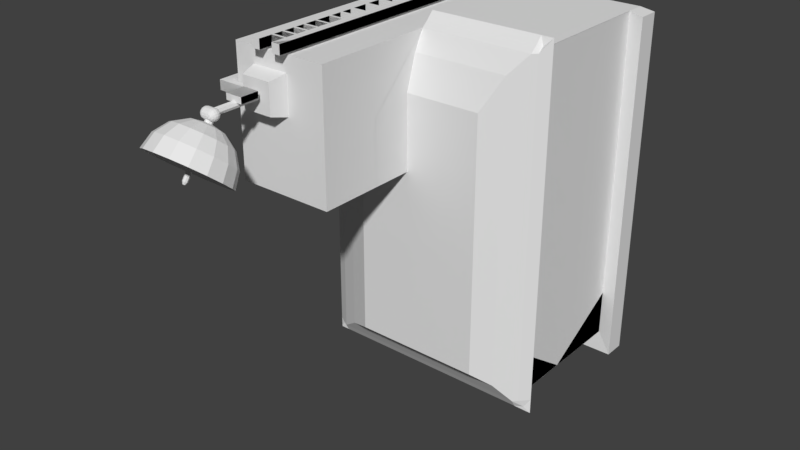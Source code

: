 # Source: researchcentre.blend  (saved by Blender 2.79.0; exported with 4.5.12 LTS)
import bpy
from mathutils import Matrix  # noqa: F401  (used for matrix-valued properties, if any)

bpy.ops.wm.read_factory_settings(use_empty=True)
scene = bpy.context.scene
scene.name = 'Scene'

# ---- collections
col_collection_1 = bpy.data.collections.new('Collection 1'); scene.collection.children.link(col_collection_1)

# ---- materials (node trees are filled in below, after node groups)
mat_material = bpy.data.materials.new('Material')
mat_material.alpha_threshold = 0.0
mat_material.use_transparent_shadow = False
mat_material.roughness = 0.5
mat_material.line_color = (0.0, 0.0, 0.0, 1.0)

# ---- material node trees

# ---- world
world_world = bpy.data.worlds.new('World'); scene.world = world_world
world_world.color = (0.05088, 0.05088, 0.05088)
world_world.use_sun_shadow = False
world_world.sun_shadow_jitter_overblur = 0.0
world_world.cycles.sampling_method = 'MANUAL'

# ---- meshes
me_cube_010 = bpy.data.meshes.new('Cube.010')
me_cube_010.from_pydata([(-12.26, 42.1, -0.6044), (-12.26, 42.1, 1.817), (-12.26, 44.1, -0.6044), (-12.26, 44.1, 1.817), (-10.26, 42.1, -0.6044), (-10.26, 42.1, 1.817), (-10.26, 44.1, -0.6044), (-10.26, 44.1, 1.817), (-12.26, 42.1, 15.46), (-12.26, 44.1, 15.46), (-10.26, 42.1, 15.46), (-10.26, 44.1, 15.46), (-12.26, 42.1, -0.2171), (-12.26, 44.1, -0.2171), (-10.26, 44.1, -0.2171), (-10.26, 42.1, -0.2171), (-12.26, 42.1, 0.01757), (-12.26, 44.1, 0.01757), (-10.26, 44.1, 0.01757), (-10.26, 42.1, 0.01757), (-12.26, 42.1, 0.7066), (-12.26, 44.1, 0.7066), (-10.26, 44.1, 0.7066), (-10.26, 42.1, 0.7066), (-12.26, 42.1, 0.9419), (-12.26, 44.1, 0.9419), (-10.26, 44.1, 0.9419), (-10.26, 42.1, 0.9419), (-12.26, 42.1, 1.558), (-12.26, 44.1, 1.558), (-10.26, 44.1, 1.558), (-10.26, 42.1, 1.558), (-10.26, 44.1, 2.866), (-10.26, 42.1, 2.866), (-12.26, 42.1, 2.866), (-12.26, 44.1, 2.866), (-10.26, 44.1, 3.044), (-12.26, 42.1, 3.044), (-10.26, 42.1, 3.044), (-12.26, 44.1, 3.044), (-10.26, 44.1, 4.832), (-12.26, 42.1, 4.832), (-10.26, 42.1, 4.832), (-12.26, 44.1, 4.832), (-10.26, 44.1, 5.056), (-12.26, 42.1, 5.056), (-10.26, 42.1, 5.056), (-12.26, 44.1, 5.056), (-10.26, 42.1, 3.841), (-12.26, 44.1, 3.841), (-10.26, 44.1, 3.841), (-12.26, 42.1, 3.841), (-10.26, 44.1, 4.091), (-12.26, 42.1, 4.091), (-10.26, 42.1, 4.091), (-12.26, 44.1, 4.091), (-10.26, 44.1, 5.946), (-12.26, 42.1, 5.946), (-10.26, 42.1, 5.946), (-12.26, 44.1, 5.946), (-10.26, 44.1, 6.108), (-12.26, 42.1, 6.108), (-10.26, 42.1, 6.108), (-12.26, 44.1, 6.108), (-10.26, 44.1, 6.671), (-12.26, 42.1, 6.671), (-10.26, 42.1, 6.671), (-12.26, 44.1, 6.671), (-10.26, 44.1, 6.858), (-12.26, 42.1, 6.858), (-10.26, 42.1, 6.858), (-12.26, 44.1, 6.858), (-10.26, 44.1, 7.646), (-12.26, 42.1, 7.646), (-10.26, 42.1, 7.646), (-12.26, 44.1, 7.646), (-10.26, 44.1, 7.821), (-12.26, 42.1, 7.821), (-10.26, 42.1, 7.821), (-12.26, 44.1, 7.821), (-10.26, 44.1, 8.539), (-12.26, 42.1, 8.539), (-10.26, 42.1, 8.539), (-12.26, 44.1, 8.539), (-10.26, 44.1, 8.749), (-12.26, 42.1, 8.749), (-10.26, 42.1, 8.749), (-12.26, 44.1, 8.749), (-10.26, 44.1, 9.55), (-12.26, 42.1, 9.55), (-10.26, 42.1, 9.55), (-12.26, 44.1, 9.55), (-10.26, 44.1, 9.767), (-12.26, 42.1, 9.767), (-10.26, 42.1, 9.767), (-12.26, 44.1, 9.767), (-10.26, 44.1, 10.31), (-12.26, 42.1, 10.31), (-10.26, 42.1, 10.31), (-12.26, 44.1, 10.31), (-10.26, 44.1, 10.44), (-12.26, 42.1, 10.44), (-10.26, 42.1, 10.44), (-12.26, 44.1, 10.44), (-10.26, 44.1, 11.03), (-12.26, 42.1, 11.03), (-10.26, 42.1, 11.03), (-12.26, 44.1, 11.03), (-10.26, 44.1, 11.17), (-12.26, 42.1, 11.17), (-10.26, 42.1, 11.17), (-12.26, 44.1, 11.17), (-10.26, 44.1, 11.94), (-12.26, 42.1, 11.94), (-10.26, 42.1, 11.94), (-12.26, 44.1, 11.94), (-10.26, 44.1, 12.06), (-12.26, 42.1, 12.06), (-10.26, 42.1, 12.06), (-12.26, 44.1, 12.06), (-10.26, 44.1, 12.67), (-12.26, 42.1, 12.67), (-10.26, 42.1, 12.67), (-12.26, 44.1, 12.67), (-10.26, 44.1, 12.8), (-12.26, 42.1, 12.8), (-10.26, 42.1, 12.8), (-12.26, 44.1, 12.8), (-10.26, 44.1, 13.27), (-12.26, 42.1, 13.27), (-10.26, 42.1, 13.27), (-12.26, 44.1, 13.27), (-10.26, 44.1, 13.4), (-12.26, 42.1, 13.4), (-10.26, 42.1, 13.4), (-12.26, 44.1, 13.4), (-10.26, 44.1, 13.96), (-12.26, 42.1, 13.96), (-10.26, 42.1, 13.96), (-12.26, 44.1, 13.96), (-10.26, 44.1, 14.1), (-12.26, 42.1, 14.1), (-10.26, 42.1, 14.1), (-12.26, 44.1, 14.1), (-10.26, 44.1, 14.59), (-12.26, 42.1, 14.59), (-10.26, 42.1, 14.59), (-12.26, 44.1, 14.59), (-10.26, 44.1, 14.72), (-12.26, 42.1, 14.72), (-10.26, 42.1, 14.72), (-12.26, 44.1, 14.72), (-17.66, 42.1, -0.6044), (-17.66, 42.1, 1.817), (-17.66, 44.1, -0.6044), (-17.66, 44.1, 1.817), (-15.66, 42.1, -0.6044), (-15.66, 42.1, 1.817), (-15.66, 44.1, -0.6044), (-15.66, 44.1, 1.817), (-17.66, 42.1, 15.46), (-17.66, 44.1, 15.46), (-15.66, 42.1, 15.46), (-15.66, 44.1, 15.46), (-17.66, 42.1, -0.2171), (-17.66, 44.1, -0.2171), (-15.66, 44.1, -0.2171), (-15.66, 42.1, -0.2171), (-17.66, 42.1, 0.01757), (-17.66, 44.1, 0.01757), (-15.66, 44.1, 0.01757), (-15.66, 42.1, 0.01757), (-17.66, 42.1, 0.7066), (-17.66, 44.1, 0.7066), (-15.66, 44.1, 0.7066), (-15.66, 42.1, 0.7066), (-17.66, 42.1, 0.9419), (-17.66, 44.1, 0.9419), (-15.66, 44.1, 0.9419), (-15.66, 42.1, 0.9419), (-17.66, 42.1, 1.558), (-17.66, 44.1, 1.558), (-15.66, 44.1, 1.558), (-15.66, 42.1, 1.558), (-15.66, 44.1, 2.866), (-15.66, 42.1, 2.866), (-17.66, 42.1, 2.866), (-17.66, 44.1, 2.866), (-15.66, 44.1, 3.044), (-17.66, 42.1, 3.044), (-15.66, 42.1, 3.044), (-17.66, 44.1, 3.044), (-15.66, 44.1, 4.832), (-17.66, 42.1, 4.832), (-15.66, 42.1, 4.832), (-17.66, 44.1, 4.832), (-15.66, 44.1, 5.056), (-17.66, 42.1, 5.056), (-15.66, 42.1, 5.056), (-17.66, 44.1, 5.056), (-15.66, 42.1, 3.841), (-17.66, 44.1, 3.841), (-15.66, 44.1, 3.841), (-17.66, 42.1, 3.841), (-15.66, 44.1, 4.091), (-17.66, 42.1, 4.091), (-15.66, 42.1, 4.091), (-17.66, 44.1, 4.091), (-15.66, 44.1, 5.946), (-17.66, 42.1, 5.946), (-15.66, 42.1, 5.946), (-17.66, 44.1, 5.946), (-15.66, 44.1, 6.108), (-17.66, 42.1, 6.108), (-15.66, 42.1, 6.108), (-17.66, 44.1, 6.108), (-15.66, 44.1, 6.671), (-17.66, 42.1, 6.671), (-15.66, 42.1, 6.671), (-17.66, 44.1, 6.671), (-15.66, 44.1, 6.858), (-17.66, 42.1, 6.858), (-15.66, 42.1, 6.858), (-17.66, 44.1, 6.858), (-15.66, 44.1, 7.646), (-17.66, 42.1, 7.646), (-15.66, 42.1, 7.646), (-17.66, 44.1, 7.646), (-15.66, 44.1, 7.821), (-17.66, 42.1, 7.821), (-15.66, 42.1, 7.821), (-17.66, 44.1, 7.821), (-15.66, 44.1, 8.539), (-17.66, 42.1, 8.539), (-15.66, 42.1, 8.539), (-17.66, 44.1, 8.539), (-15.66, 44.1, 8.749), (-17.66, 42.1, 8.749), (-15.66, 42.1, 8.749), (-17.66, 44.1, 8.749), (-15.66, 44.1, 9.55), (-17.66, 42.1, 9.55), (-15.66, 42.1, 9.55), (-17.66, 44.1, 9.55), (-15.66, 44.1, 9.767), (-17.66, 42.1, 9.767), (-15.66, 42.1, 9.767), (-17.66, 44.1, 9.767), (-15.66, 44.1, 10.31), (-17.66, 42.1, 10.31), (-15.66, 42.1, 10.31), (-17.66, 44.1, 10.31), (-15.66, 44.1, 10.44), (-17.66, 42.1, 10.44), (-15.66, 42.1, 10.44), (-17.66, 44.1, 10.44), (-15.66, 44.1, 11.03), (-17.66, 42.1, 11.03), (-15.66, 42.1, 11.03), (-17.66, 44.1, 11.03), (-15.66, 44.1, 11.17), (-17.66, 42.1, 11.17), (-15.66, 42.1, 11.17), (-17.66, 44.1, 11.17), (-15.66, 44.1, 11.94), (-17.66, 42.1, 11.94), (-15.66, 42.1, 11.94), (-17.66, 44.1, 11.94), (-15.66, 44.1, 12.06), (-17.66, 42.1, 12.06), (-15.66, 42.1, 12.06), (-17.66, 44.1, 12.06), (-15.66, 44.1, 12.67), (-17.66, 42.1, 12.67), (-15.66, 42.1, 12.67), (-17.66, 44.1, 12.67), (-15.66, 44.1, 12.8), (-17.66, 42.1, 12.8), (-15.66, 42.1, 12.8), (-17.66, 44.1, 12.8), (-15.66, 44.1, 13.27), (-17.66, 42.1, 13.27), (-15.66, 42.1, 13.27), (-17.66, 44.1, 13.27), (-15.66, 44.1, 13.4), (-17.66, 42.1, 13.4), (-15.66, 42.1, 13.4), (-17.66, 44.1, 13.4), (-15.66, 44.1, 13.96), (-17.66, 42.1, 13.96), (-15.66, 42.1, 13.96), (-17.66, 44.1, 13.96), (-15.66, 44.1, 14.1), (-17.66, 42.1, 14.1), (-15.66, 42.1, 14.1), (-17.66, 44.1, 14.1), (-15.66, 44.1, 14.59), (-17.66, 42.1, 14.59), (-15.66, 42.1, 14.59), (-17.66, 44.1, 14.59), (-15.66, 44.1, 14.72), (-17.66, 42.1, 14.72), (-15.66, 42.1, 14.72), (-17.66, 44.1, 14.72), (-27.49, 5.0, 2.909), (-27.49, 5.0, 3.339), (-27.49, 6.765, 2.909), (-27.49, 6.765, 3.339), (-25.54, 5.0, 2.909), (-25.54, 5.0, 3.339), (-25.54, 6.765, 2.909), (-25.54, 6.765, 3.339), (-27.49, 32.35, 2.909), (-27.49, 32.35, 3.339), (-25.54, 32.35, 2.909), (-25.54, 32.35, 3.339), (-27.49, 34.38, 2.909), (-27.49, 34.38, 3.339), (-25.54, 34.38, 2.909), (-25.54, 34.38, 3.339), (-27.49, 32.35, 14.76), (-25.54, 32.35, 14.76), (-27.49, 34.38, 14.76), (-25.54, 34.38, 14.76), (-27.49, 32.35, 15.19), (-25.54, 32.35, 15.19), (-27.49, 34.38, 15.19), (-25.54, 34.38, 15.19), (-27.49, 32.35, 15.5), (-25.54, 32.35, 15.5), (-27.49, 34.38, 15.5), (-25.54, 34.38, 15.5), (-19.77, 32.35, 15.19), (-19.77, 34.38, 15.19), (-19.77, 32.35, 15.5), (-19.77, 34.38, 15.5), (-20.47, 29.91, 14.84), (-19.51, 30.78, 15.73), (-20.47, 38.12, 14.84), (-19.51, 37.25, 15.73), (-11.39, 29.91, 14.84), (-12.36, 30.78, 15.73), (-11.39, 38.12, 14.84), (-12.36, 37.25, 15.73), (-17.95, 34.37, 16.03), (-17.95, 34.37, 17.02), (-17.95, 35.68, 16.03), (-17.95, 35.68, 17.02), (-13.9, 34.37, 16.03), (-13.9, 34.37, 17.02), (-13.9, 35.68, 16.03), (-13.9, 35.68, 17.02), (-15.93, 34.7, 15.64), (-15.93, 34.7, 17.64), (-15.33, 34.47, 15.64), (-15.33, 34.47, 17.64), (-15.08, 33.92, 15.64), (-15.08, 33.92, 17.64), (-15.33, 33.38, 15.64), (-15.33, 33.38, 17.64), (-15.93, 33.15, 15.64), (-15.93, 33.15, 17.64), (-16.54, 33.38, 15.64), (-16.54, 33.38, 17.64), (-16.79, 33.92, 15.64), (-16.79, 33.92, 17.64), (-16.54, 34.47, 15.64), (-16.54, 34.47, 17.64), (-15.93, 34.7, 18.2), (-15.33, 34.47, 18.2), (-15.08, 33.92, 18.2), (-15.33, 33.38, 18.2), (-15.93, 33.15, 18.2), (-16.54, 33.38, 18.2), (-16.79, 33.92, 18.2), (-16.54, 34.47, 18.2), (-16.72, 34.35, 18.61), (-16.72, 34.75, 18.54), (-16.72, 35.01, 18.44), (-16.72, 35.11, 18.33), (-16.72, 35.01, 18.22), (-16.72, 34.75, 18.12), (-16.72, 34.35, 18.06), (-16.72, 33.88, 18.03), (-16.72, 33.88, 18.63), (-16.72, 33.42, 18.61), (-16.72, 33.02, 18.54), (-16.72, 32.76, 18.44), (-16.72, 32.66, 18.33), (-16.72, 32.76, 18.22), (-16.72, 33.02, 18.12), (-16.72, 33.42, 18.06), (-16.92, 33.45, 18.61), (-17.09, 33.09, 18.54), (-17.2, 32.84, 18.44), (-17.24, 32.76, 18.33), (-17.2, 32.84, 18.22), (-17.09, 33.09, 18.12), (-16.92, 33.45, 18.06), (-17.09, 33.55, 18.61), (-17.4, 33.27, 18.54), (-17.61, 33.09, 18.44), (-17.68, 33.02, 18.33), (-17.61, 33.09, 18.22), (-17.4, 33.27, 18.12), (-17.09, 33.55, 18.06), (-17.2, 33.71, 18.61), (-17.61, 33.55, 18.54), (-17.88, 33.45, 18.44), (-17.97, 33.42, 18.33), (-17.88, 33.45, 18.22), (-17.61, 33.55, 18.12), (-17.2, 33.71, 18.06), (-17.24, 33.88, 18.61), (-17.68, 33.88, 18.54), (-17.97, 33.88, 18.44), (-18.07, 33.88, 18.33), (-17.97, 33.88, 18.22), (-17.68, 33.88, 18.12), (-17.24, 33.88, 18.06), (-17.2, 34.06, 18.61), (-17.61, 34.22, 18.54), (-17.88, 34.32, 18.44), (-17.97, 34.35, 18.33), (-17.88, 34.32, 18.22), (-17.61, 34.22, 18.12), (-17.2, 34.06, 18.06), (-17.09, 34.22, 18.61), (-17.4, 34.5, 18.54), (-17.61, 34.68, 18.44), (-17.68, 34.75, 18.33), (-17.61, 34.68, 18.22), (-17.4, 34.5, 18.12), (-17.09, 34.22, 18.06), (-16.92, 34.32, 18.61), (-17.09, 34.68, 18.54), (-17.2, 34.93, 18.44), (-17.24, 35.01, 18.33), (-17.2, 34.93, 18.22), (-17.09, 34.68, 18.12), (-16.92, 34.32, 18.06), (-15.11, 33.42, 18.61), (-15.11, 33.02, 18.54), (-15.11, 32.76, 18.44), (-15.11, 32.66, 18.33), (-15.11, 32.76, 18.22), (-15.11, 33.02, 18.12), (-15.11, 33.42, 18.06), (-15.11, 33.88, 18.03), (-15.11, 33.88, 18.63), (-15.11, 34.35, 18.61), (-15.11, 34.75, 18.54), (-15.11, 35.01, 18.44), (-15.11, 35.11, 18.33), (-15.11, 35.01, 18.22), (-15.11, 34.75, 18.12), (-15.11, 34.35, 18.06), (-14.91, 34.32, 18.61), (-14.74, 34.68, 18.54), (-14.63, 34.93, 18.44), (-14.59, 35.01, 18.33), (-14.63, 34.93, 18.22), (-14.74, 34.68, 18.12), (-14.91, 34.32, 18.06), (-14.74, 34.22, 18.61), (-14.43, 34.5, 18.54), (-14.22, 34.68, 18.44), (-14.15, 34.75, 18.33), (-14.22, 34.68, 18.22), (-14.43, 34.5, 18.12), (-14.74, 34.22, 18.06), (-14.63, 34.06, 18.61), (-14.22, 34.22, 18.54), (-13.95, 34.32, 18.44), (-13.86, 34.35, 18.33), (-13.95, 34.32, 18.22), (-14.22, 34.22, 18.12), (-14.63, 34.06, 18.06), (-14.59, 33.88, 18.61), (-14.15, 33.88, 18.54), (-13.86, 33.88, 18.44), (-13.75, 33.88, 18.33), (-13.86, 33.88, 18.22), (-14.15, 33.88, 18.12), (-14.59, 33.88, 18.06), (-14.63, 33.71, 18.61), (-14.22, 33.55, 18.54), (-13.95, 33.45, 18.44), (-13.86, 33.42, 18.33), (-13.95, 33.45, 18.22), (-14.22, 33.55, 18.12), (-14.63, 33.71, 18.06), (-14.74, 33.55, 18.61), (-14.43, 33.27, 18.54), (-14.22, 33.09, 18.44), (-14.15, 33.02, 18.33), (-14.22, 33.09, 18.22), (-14.43, 33.27, 18.12), (-14.74, 33.55, 18.06), (-14.91, 33.45, 18.61), (-14.74, 33.09, 18.54), (-14.63, 32.84, 18.44), (-14.59, 32.76, 18.33), (-14.63, 32.84, 18.22), (-14.74, 33.09, 18.12), (-14.91, 33.45, 18.06), (-15.93, 31.03, 21.39), (-15.93, 33.2, 20.75), (-15.93, 34.21, 19.97), (-15.93, 33.91, 19.15), (-15.93, 32.35, 18.42), (-12.27, 30.62, 21.26), (-12.55, 32.82, 20.64), (-13.34, 33.92, 19.88), (-14.53, 33.75, 19.1), (-9.166, 29.45, 20.9), (-9.681, 31.73, 20.31), (-11.15, 33.09, 19.63), (-13.34, 33.3, 18.97), (-7.092, 27.69, 20.37), (-7.765, 30.11, 19.82), (-9.681, 31.84, 19.25), (-12.55, 32.63, 18.76), (-6.364, 25.61, 19.74), (-7.092, 28.19, 19.24), (-9.166, 30.38, 18.81), (-12.27, 31.84, 18.52), (-7.092, 23.54, 19.12), (-7.765, 26.27, 18.66), (-9.681, 28.91, 18.37), (-12.55, 31.04, 18.28), (-9.166, 21.78, 18.58), (-9.681, 24.65, 18.17), (-11.15, 27.67, 17.99), (-13.34, 30.37, 18.08), (-12.27, 20.6, 18.23), (-12.55, 23.56, 17.84), (-13.34, 26.83, 17.74), (-14.53, 29.92, 17.94), (-15.93, 20.19, 18.1), (-15.93, 23.18, 17.72), (-15.93, 26.54, 17.65), (-15.93, 29.76, 17.9), (-19.59, 20.6, 18.23), (-19.31, 23.56, 17.84), (-18.52, 26.83, 17.74), (-17.33, 29.92, 17.94), (-22.7, 21.78, 18.58), (-22.18, 24.65, 18.17), (-20.71, 27.67, 17.99), (-18.52, 30.37, 18.08), (-24.77, 23.54, 19.12), (-24.1, 26.27, 18.66), (-22.18, 28.91, 18.37), (-19.31, 31.04, 18.28), (-25.5, 25.61, 19.74), (-24.77, 28.19, 19.24), (-22.7, 30.38, 18.81), (-19.59, 31.84, 18.52), (-24.77, 27.69, 20.37), (-24.1, 30.11, 19.82), (-22.18, 31.84, 19.25), (-19.31, 32.63, 18.76), (-22.7, 29.45, 20.9), (-22.18, 31.73, 20.31), (-20.71, 33.09, 19.63), (-18.52, 33.3, 18.97), (-19.59, 30.62, 21.26), (-19.31, 32.82, 20.64), (-18.52, 33.92, 19.88), (-17.33, 33.75, 19.1), (-15.93, 32.69, 18.64), (-15.93, 25.85, 19.75), (-15.33, 32.56, 18.6), (-15.49, 25.75, 19.71), (-15.08, 32.25, 18.49), (-15.31, 25.53, 19.64), (-15.33, 31.94, 18.38), (-15.49, 25.3, 19.56), (-15.93, 31.81, 18.33), (-15.93, 25.2, 19.52), (-16.54, 31.94, 18.38), (-16.37, 25.3, 19.56), (-16.79, 32.25, 18.49), (-16.55, 25.53, 19.64), (-16.54, 32.56, 18.6), (-16.37, 25.75, 19.71), (-15.93, 23.95, 20.06), (-15.51, 23.86, 20.03), (-15.34, 23.64, 19.96), (-15.51, 23.43, 19.88), (-15.93, 23.34, 19.85), (-16.35, 23.43, 19.88), (-16.52, 23.64, 19.96), (-16.35, 23.86, 20.03), (-15.93, 23.4, 20.08), (-15.71, 23.35, 20.06), (-15.63, 23.24, 20.03), (-15.71, 23.13, 19.99), (-15.93, 23.08, 19.97), (-16.15, 23.13, 19.99), (-16.24, 23.24, 20.03), (-16.15, 23.35, 20.06), (-15.64, 34.12, 18.48), (-15.03, 33.99, 18.43), (-14.78, 33.67, 18.32), (-15.03, 33.36, 18.21), (-15.64, 33.23, 18.17), (-16.24, 33.36, 18.21), (-16.49, 33.67, 18.32), (-16.24, 33.99, 18.43), (-28.6, -2.765, 1.678), (-28.6, -2.765, 3.678), (-28.6, 5.443, 1.678), (-28.6, 5.443, 3.678), (-25.2, -2.765, 1.678), (-25.2, -2.765, 3.678), (-25.2, 5.443, 1.678), (-25.2, 5.443, 3.678), (-28.6, 1.339, 1.678), (-28.6, 1.339, 3.678), (-25.2, 1.339, 1.678), (-25.2, 1.339, 3.678), (-28.6, -2.324, 1.786), (-28.6, -2.324, 3.571), (-28.6, 5.002, 1.786), (-28.6, 5.002, 3.571), (-28.6, 1.339, 1.786), (-28.6, 1.339, 3.571), (-28.11, -2.324, 1.786), (-28.11, -2.324, 3.571), (-28.11, 5.002, 1.786), (-28.11, 5.002, 3.571), (-28.11, 1.339, 1.786), (-28.11, 1.339, 3.571), (7.114, -12.92, -0.9147), (7.114, -21.13, -0.9147), (-1.968, -21.13, -0.9147), (-1.968, -12.92, -0.9147), (-28.77, -12.22, 0.1547), (-1.968, -12.92, 8.845), (-28.77, -21.56, 0.1547), (-28.77, -16.89, -0.984), (7.114, -17.02, -0.9147), (-1.968, -17.02, -0.9147), (-28.77, -12.22, -0.984), (-25.23, 41.58, 14.87), (2.573, -12.92, -0.9147), (2.573, -21.13, -0.9147), (-1.968, 41.58, 14.87), (-25.23, 14.07, 14.87), (-1.968, 14.07, 14.87), (2.573, -17.02, -0.9147), (7.114, -31.1, 4.258), (2.573, -21.13, 9.4), (2.573, -12.92, 9.4), (-1.968, -31.1, -0.9147), (24.39, -12.92, -0.9147), (7.114, 41.58, -0.9147), (7.114, -31.1, -0.9147), (-1.968, -17.02, 9.4), (-25.23, -21.13, -0.9147), (-25.23, -12.92, -0.9147), (-25.23, -21.13, 4.258), (-25.23, -12.92, 4.258), (-25.23, -17.02, -0.9147), (-25.23, -17.02, 4.258), (-25.23, -21.13, 0.08531), (-25.23, -12.92, 0.08531), (-25.23, -17.02, 0.08531), (24.39, -21.13, -0.9147), (24.39, -12.92, 4.258), (24.39, -21.13, 4.258), (24.39, -17.02, -0.9147), (24.39, -17.02, 4.258), (24.39, -12.92, 0.08531), (24.39, -21.13, 0.08531), (24.39, -17.02, 0.08531), (-1.968, 41.58, -0.9147), (7.114, 41.58, 4.258), (-1.968, 41.58, 4.258), (2.573, 41.58, -0.9147), (2.573, 41.58, 4.258), (7.114, 41.58, 0.08532), (-1.968, 41.58, 0.08532), (24.39, 41.58, -0.9147), (2.573, 41.58, 0.08532), (-25.23, 41.58, -0.9147), (-25.23, 41.58, 4.258), (-25.23, 41.58, 0.08531), (24.39, 41.58, 4.258), (24.39, 41.58, 0.08532), (-1.968, -31.1, 4.258), (2.573, -31.1, -0.9147), (2.573, -31.1, 4.258), (7.114, -31.1, 0.08531), (-1.968, -31.1, 0.08531), (2.573, -31.1, 0.08531), (-25.23, -31.1, -0.9147), (-25.23, -31.1, 4.258), (-25.23, -31.1, 0.08531), (24.39, -31.1, -0.9147), (24.39, -31.1, 4.258), (24.39, -31.1, 0.08531), (-1.968, 14.07, 8.324), (-1.968, -21.13, 9.4), (7.114, -21.13, 9.4), (7.114, -12.92, 9.4), (-1.968, 14.07, 9.4), (7.114, -17.02, 9.4), (7.114, -31.1, 8.324), (-25.23, -21.13, 8.324), (-25.23, 14.07, 8.324), (-25.23, -17.02, 8.324), (24.39, -12.92, 8.324), (24.39, -21.13, 8.324), (24.39, -17.02, 8.324), (7.114, 41.58, 8.324), (-1.968, 41.58, 8.324), (2.523, 41.58, 8.324), (-25.23, 41.58, 8.324), (24.39, 41.58, 8.324), (-1.968, -31.1, 8.324), (2.573, -31.1, 8.324), (-25.23, -31.1, 8.324), (24.39, -31.1, 8.324), (-28.77, -21.56, -0.984), (8.063, -35.79, -0.984), (27.74, -12.22, -0.984), (-2.279, -35.79, -0.984), (6.27, -27.74, 8.845), (-20.29, -21.13, 8.845), (-20.29, 14.07, 8.845), (-20.29, -17.02, 8.845), (20.46, -12.92, 8.845), (20.46, -21.13, 8.845), (20.46, -17.02, 8.845), (7.114, 37.44, 8.845), (-1.968, 37.44, 8.845), (2.573, 37.44, 8.845), (20.46, 37.44, 8.845), (-1.187, -27.74, 8.845), (2.542, -27.74, 8.845), (-20.29, -27.74, 8.845), (20.46, -27.74, 8.845), (2.573, -17.02, 9.4), (6.27, -25.67, 9.4), (-14.62, -21.13, 9.4), (-14.62, 14.07, 9.4), (-14.62, -17.02, 9.4), (15.94, -12.92, 9.4), (15.94, -21.13, 9.4), (15.94, -17.02, 9.4), (7.114, 30.14, 9.4), (-1.968, 30.14, 9.4), (2.573, 30.14, 9.4), (15.94, 30.14, 9.4), (-1.187, -25.67, 9.4), (2.542, -25.67, 9.4), (-14.62, -25.67, 9.4), (15.94, -25.67, 9.4), (-28.77, -16.89, 0.1547), (27.74, -21.56, -0.984), (27.74, -16.89, -0.984), (27.74, -12.22, 0.1547), (27.74, -21.56, 0.1547), (27.74, -16.89, 0.1547), (27.74, 40.98, -0.984), (-28.77, 40.98, -0.984), (-28.77, 40.98, 0.1547), (27.74, 40.98, 0.1547), (2.892, -35.79, -0.984), (8.063, -35.79, 0.1547), (-2.279, -35.79, 0.1547), (2.892, -35.79, 0.1547), (-28.77, -35.79, -0.984), (-28.77, -35.79, 0.1547), (27.74, -35.79, -0.984), (27.74, -35.79, 0.1547), (24.39, -31.1, 7.639), (7.114, -31.1, 7.639), (-25.23, -31.1, 7.639), (-1.968, -31.1, 7.639), (2.573, -31.1, 7.639), (24.39, 41.58, 7.639), (7.114, 41.58, 7.639), (24.39, -12.92, 7.639), (2.531, 41.58, 7.639), (-1.968, 41.58, 7.639), (-25.23, -17.02, 7.639), (-25.23, -21.13, 7.639), (-25.23, 41.58, 7.639), (-25.23, 14.29, 7.639), (24.39, -21.13, 7.639), (24.39, -17.02, 7.639), (-28.41, -21.13, 7.908), (-28.41, 14.07, 7.908), (-28.41, -17.02, 7.908), (-28.41, -31.1, 7.908), (-29.49, -31.1, 7.639), (-29.49, -17.02, 7.639), (-29.49, -21.13, 7.639), (-29.49, 14.29, 7.639), (7.114, -32.76, 8.079), (-1.968, -32.76, 8.079), (2.573, -32.76, 8.079), (-25.23, -32.76, 8.079), (24.39, -32.76, 8.079), (24.39, -34.35, 7.639), (7.114, -34.35, 7.639), (-25.23, -34.35, 7.639), (-1.968, -34.35, 7.639), (2.573, -34.35, 7.639), (-28.41, -32.76, 7.663), (-29.49, -34.35, 7.639), (25.43, -12.92, 8.099), (25.43, -21.13, 8.099), (25.43, -17.02, 8.099), (25.43, 41.58, 8.099), (25.43, -31.1, 8.099), (27.31, -31.1, 7.639), (27.31, 41.58, 7.639), (27.31, -12.92, 7.639), (27.31, -21.13, 7.639), (27.31, -17.02, 7.639), (26.12, -32.76, 7.853), (27.31, -34.35, 7.639), (7.114, 42.58, 8.029), (-1.968, 42.58, 8.029), (2.523, 42.58, 8.029), (24.39, 42.58, 8.029), (24.39, 44.25, 7.639), (7.114, 44.25, 7.639), (2.531, 44.25, 7.639), (-1.968, 44.25, 7.639), (25.43, 42.58, 7.804), (27.31, 44.25, 7.639), (7.114, -29.49, 4.258), (-1.968, -29.49, 4.258), (2.573, -29.49, 4.258), (7.114, -29.49, 0.08531), (-1.968, -29.49, 0.08531), (2.573, -29.49, 0.08531), (-12.25, 42.11, -0.5986), (-12.25, 42.11, 1.814), (-12.25, 44.1, -0.5986), (-12.25, 44.09, 1.814), (-10.26, 42.11, -0.5986), (-10.26, 42.11, 1.817), (-10.26, 44.1, -0.5986), (-10.26, 44.1, 1.817), (-12.25, 42.11, 15.45), (-12.25, 44.1, 15.45), (-10.26, 42.11, 15.45), (-10.26, 44.1, 15.45), (-12.25, 42.11, -0.2141), (-12.25, 44.09, -0.2141), (-10.26, 44.1, -0.2171), (-10.26, 42.11, -0.2171), (-12.25, 42.11, 0.01456), (-12.25, 44.09, 0.01456), (-10.26, 44.1, 0.01757), (-10.26, 42.11, 0.01757), (-12.25, 42.11, 0.7096), (-12.25, 44.09, 0.7096), (-10.26, 44.1, 0.7066), (-10.26, 42.11, 0.7066), (-12.25, 42.11, 0.9389), (-12.25, 44.09, 0.9389), (-10.26, 44.1, 0.9419), (-10.26, 42.11, 0.9419), (-12.25, 42.11, 1.561), (-12.25, 44.09, 1.561), (-10.26, 44.1, 1.558), (-10.26, 42.11, 1.558), (-10.26, 44.1, 2.866), (-10.26, 42.11, 2.866), (-12.25, 42.11, 2.869), (-12.25, 44.09, 2.869), (-10.26, 44.1, 3.044), (-12.25, 42.11, 3.041), (-10.26, 42.11, 3.044), (-12.25, 44.09, 3.041), (-10.26, 44.1, 4.832), (-12.25, 42.11, 4.835), (-10.26, 42.11, 4.832), (-12.25, 44.09, 4.835), (-10.26, 44.1, 5.056), (-12.25, 42.11, 5.053), (-10.26, 42.11, 5.056), (-12.25, 44.09, 5.053), (-10.26, 42.11, 3.841), (-12.25, 44.09, 3.844), (-10.26, 44.1, 3.841), (-12.25, 42.11, 3.844), (-10.26, 44.1, 4.091), (-12.25, 42.11, 4.088), (-10.26, 42.11, 4.091), (-12.25, 44.09, 4.088), (-10.26, 44.1, 5.946), (-12.25, 42.11, 5.949), (-10.26, 42.11, 5.946), (-12.25, 44.09, 5.949), (-10.26, 44.1, 6.108), (-12.25, 42.11, 6.105), (-10.26, 42.11, 6.108), (-12.25, 44.09, 6.105), (-10.26, 44.1, 6.671), (-12.25, 42.11, 6.674), (-10.26, 42.11, 6.671), (-12.25, 44.09, 6.674), (-10.26, 44.1, 6.858), (-12.25, 42.11, 6.855), (-10.26, 42.11, 6.858), (-12.25, 44.09, 6.855), (-10.26, 44.1, 7.646), (-12.25, 42.11, 7.649), (-10.26, 42.11, 7.646), (-12.25, 44.09, 7.649), (-10.26, 44.1, 7.821), (-12.25, 42.11, 7.817), (-10.26, 42.11, 7.821), (-12.25, 44.09, 7.817), (-10.26, 44.1, 8.539), (-12.25, 42.11, 8.542), (-10.26, 42.11, 8.539), (-12.25, 44.09, 8.542), (-10.26, 44.1, 8.749), (-12.25, 42.11, 8.746), (-10.26, 42.11, 8.749), (-12.25, 44.09, 8.746), (-10.26, 44.1, 9.55), (-12.25, 42.11, 9.553), (-10.26, 42.11, 9.55), (-12.25, 44.09, 9.553), (-10.26, 44.1, 9.767), (-12.25, 42.11, 9.764), (-10.26, 42.11, 9.767), (-12.25, 44.09, 9.764), (-10.26, 44.1, 10.31), (-12.25, 42.11, 10.31), (-10.26, 42.11, 10.31), (-12.25, 44.09, 10.31), (-10.26, 44.1, 10.44), (-12.25, 42.11, 10.43), (-10.26, 42.11, 10.44), (-12.25, 44.09, 10.43), (-10.26, 44.1, 11.03), (-12.25, 42.11, 11.03), (-10.26, 42.11, 11.03), (-12.25, 44.09, 11.03), (-10.26, 44.1, 11.17), (-12.25, 42.11, 11.17), (-10.26, 42.11, 11.17), (-12.25, 44.09, 11.17), (-10.26, 44.1, 11.94), (-12.25, 42.11, 11.94), (-10.26, 42.11, 11.94), (-12.25, 44.09, 11.94), (-10.26, 44.1, 12.06), (-12.25, 42.11, 12.06), (-10.26, 42.11, 12.06), (-12.25, 44.09, 12.06), (-10.26, 44.1, 12.67), (-12.25, 42.11, 12.67), (-10.26, 42.11, 12.67), (-12.25, 44.09, 12.67), (-10.26, 44.1, 12.8), (-12.25, 42.11, 12.8), (-10.26, 42.11, 12.8), (-12.25, 44.09, 12.8), (-10.26, 44.1, 13.27), (-12.25, 42.11, 13.27), (-10.26, 42.11, 13.27), (-12.25, 44.09, 13.27), (-10.26, 44.1, 13.4), (-12.25, 42.11, 13.4), (-10.26, 42.11, 13.4), (-12.25, 44.09, 13.4), (-10.26, 44.1, 13.96), (-12.25, 42.11, 13.96), (-10.26, 42.11, 13.96), (-12.25, 44.09, 13.96), (-10.26, 44.1, 14.1), (-12.25, 42.11, 14.1), (-10.26, 42.11, 14.1), (-12.25, 44.09, 14.1), (-10.26, 44.1, 14.59), (-12.25, 42.11, 14.59), (-10.26, 42.11, 14.59), (-12.25, 44.09, 14.59), (-10.26, 44.1, 14.72), (-12.25, 42.11, 14.72), (-10.26, 42.11, 14.72), (-12.25, 44.09, 14.72), (-17.65, 42.11, -0.5986), (-17.65, 42.11, 1.817), (-17.65, 44.1, -0.5986), (-17.65, 44.1, 1.817), (-15.66, 42.11, -0.5986), (-15.66, 42.11, 1.814), (-15.66, 44.1, -0.5986), (-15.66, 44.09, 1.814), (-17.65, 42.11, 15.45), (-17.65, 44.1, 15.45), (-15.66, 42.11, 15.45), (-15.66, 44.1, 15.45), (-17.65, 42.11, -0.2171), (-17.65, 44.1, -0.2171), (-15.66, 44.09, -0.2141), (-15.66, 42.11, -0.2141), (-17.65, 42.11, 0.01757), (-17.65, 44.1, 0.01757), (-15.66, 44.09, 0.01456), (-15.66, 42.11, 0.01456), (-17.65, 42.11, 0.7066), (-17.65, 44.1, 0.7066), (-15.66, 44.09, 0.7096), (-15.66, 42.11, 0.7096), (-17.65, 42.11, 0.9419), (-17.65, 44.1, 0.9419), (-15.66, 44.09, 0.9389), (-15.66, 42.11, 0.9389), (-17.65, 42.11, 1.558), (-17.65, 44.1, 1.558), (-15.66, 44.09, 1.561), (-15.66, 42.11, 1.561), (-15.66, 44.09, 2.869), (-15.66, 42.11, 2.869), (-17.65, 42.11, 2.866), (-17.65, 44.1, 2.866), (-15.66, 44.09, 3.041), (-17.65, 42.11, 3.044), (-15.66, 42.11, 3.041), (-17.65, 44.1, 3.044), (-15.66, 44.09, 4.835), (-17.65, 42.11, 4.832), (-15.66, 42.11, 4.835), (-17.65, 44.1, 4.832), (-15.66, 44.09, 5.053), (-17.65, 42.11, 5.056), (-15.66, 42.11, 5.053), (-17.65, 44.1, 5.056), (-15.66, 42.11, 3.844), (-17.65, 44.1, 3.841), (-15.66, 44.09, 3.844), (-17.65, 42.11, 3.841), (-15.66, 44.09, 4.088), (-17.65, 42.11, 4.091), (-15.66, 42.11, 4.088), (-17.65, 44.1, 4.091), (-15.66, 44.09, 5.949), (-17.65, 42.11, 5.946), (-15.66, 42.11, 5.949), (-17.65, 44.1, 5.946), (-15.66, 44.09, 6.105), (-17.65, 42.11, 6.108), (-15.66, 42.11, 6.105), (-17.65, 44.1, 6.108), (-15.66, 44.09, 6.674), (-17.65, 42.11, 6.671), (-15.66, 42.11, 6.674), (-17.65, 44.1, 6.671), (-15.66, 44.09, 6.855), (-17.65, 42.11, 6.858), (-15.66, 42.11, 6.855), (-17.65, 44.1, 6.858), (-15.66, 44.09, 7.649), (-17.65, 42.11, 7.646), (-15.66, 42.11, 7.649), (-17.65, 44.1, 7.646), (-15.66, 44.09, 7.817), (-17.65, 42.11, 7.821), (-15.66, 42.11, 7.817), (-17.65, 44.1, 7.821), (-15.66, 44.09, 8.542), (-17.65, 42.11, 8.539), (-15.66, 42.11, 8.542), (-17.65, 44.1, 8.539), (-15.66, 44.09, 8.746), (-17.65, 42.11, 8.749), (-15.66, 42.11, 8.746), (-17.65, 44.1, 8.749), (-15.66, 44.09, 9.553), (-17.65, 42.11, 9.55), (-15.66, 42.11, 9.553), (-17.65, 44.1, 9.55), (-15.66, 44.09, 9.764), (-17.65, 42.11, 9.767), (-15.66, 42.11, 9.764), (-17.65, 44.1, 9.767), (-15.66, 44.09, 10.31), (-17.65, 42.11, 10.31), (-15.66, 42.11, 10.31), (-17.65, 44.1, 10.31), (-15.66, 44.09, 10.43), (-17.65, 42.11, 10.44), (-15.66, 42.11, 10.43), (-17.65, 44.1, 10.44), (-15.66, 44.09, 11.03), (-17.65, 42.11, 11.03), (-15.66, 42.11, 11.03), (-17.65, 44.1, 11.03), (-15.66, 44.09, 11.17), (-17.65, 42.11, 11.17), (-15.66, 42.11, 11.17), (-17.65, 44.1, 11.17), (-15.66, 44.09, 11.94), (-17.65, 42.11, 11.94), (-15.66, 42.11, 11.94), (-17.65, 44.1, 11.94), (-15.66, 44.09, 12.06), (-17.65, 42.11, 12.06), (-15.66, 42.11, 12.06), (-17.65, 44.1, 12.06), (-15.66, 44.09, 12.67), (-17.65, 42.11, 12.67), (-15.66, 42.11, 12.67), (-17.65, 44.1, 12.67), (-15.66, 44.09, 12.8), (-17.65, 42.11, 12.8), (-15.66, 42.11, 12.8), (-17.65, 44.1, 12.8), (-15.66, 44.09, 13.27), (-17.65, 42.11, 13.27), (-15.66, 42.11, 13.27), (-17.65, 44.1, 13.27), (-15.66, 44.09, 13.4), (-17.65, 42.11, 13.4), (-15.66, 42.11, 13.4), (-17.65, 44.1, 13.4), (-15.66, 44.09, 13.96), (-17.65, 42.11, 13.96), (-15.66, 42.11, 13.96), (-17.65, 44.1, 13.96), (-15.66, 44.09, 14.1), (-17.65, 42.11, 14.1), (-15.66, 42.11, 14.1), (-17.65, 44.1, 14.1), (-15.66, 44.09, 14.59), (-17.65, 42.11, 14.59), (-15.66, 42.11, 14.59), (-17.65, 44.1, 14.59), (-15.66, 44.09, 14.72), (-17.65, 42.11, 14.72), (-15.66, 42.11, 14.72), (-17.65, 44.1, 14.72), (-27.49, 5.006, 2.915), (-27.49, 5.006, 3.333), (-27.49, 6.765, 2.916), (-27.49, 6.765, 3.332), (-25.55, 5.006, 2.915), (-25.55, 5.006, 3.333), (-25.55, 6.765, 2.916), (-25.55, 6.765, 3.332), (-27.49, 32.35, 2.916), (-27.48, 32.36, 3.336), (-25.55, 32.35, 2.916), (-25.55, 32.36, 3.336), (-27.49, 34.37, 2.915), (-27.49, 34.37, 3.339), (-25.55, 34.37, 2.915), (-25.55, 34.37, 3.339), (-27.49, 32.36, 14.76), (-25.55, 32.36, 14.76), (-27.49, 34.37, 14.76), (-25.55, 34.37, 14.76), (-27.49, 32.36, 15.19), (-25.54, 32.36, 15.19), (-27.49, 34.37, 15.19), (-25.54, 34.37, 15.19), (-27.49, 32.36, 15.5), (-25.54, 32.36, 15.5), (-27.49, 34.37, 15.5), (-25.54, 34.37, 15.5), (-19.78, 32.36, 15.2), (-19.78, 34.37, 15.2), (-19.78, 32.36, 15.5), (-19.78, 34.37, 15.5), (-20.46, 29.92, 14.85), (-19.5, 30.79, 15.72), (-20.46, 38.11, 14.85), (-19.5, 37.24, 15.72), (-11.4, 29.92, 14.85), (-12.36, 30.79, 15.72), (-11.4, 38.11, 14.85), (-12.36, 37.24, 15.72), (-17.94, 34.37, 16.04), (-17.94, 34.37, 17.01), (-17.94, 35.68, 16.04), (-17.94, 35.68, 17.01), (-13.9, 34.37, 16.04), (-13.9, 34.37, 17.01), (-13.9, 35.68, 16.04), (-13.9, 35.68, 17.01), (-15.93, 34.69, 15.64), (-15.93, 34.69, 17.64), (-15.33, 34.46, 15.64), (-15.33, 34.46, 17.64), (-15.09, 33.92, 15.64), (-15.09, 33.92, 17.64), (-15.33, 33.38, 15.64), (-15.33, 33.38, 17.64), (-15.93, 33.16, 15.64), (-15.93, 33.16, 17.64), (-16.53, 33.38, 15.64), (-16.53, 33.38, 17.64), (-16.78, 33.92, 15.64), (-16.78, 33.92, 17.64), (-16.53, 34.46, 15.64), (-16.53, 34.46, 17.64), (-15.93, 34.69, 18.19), (-15.33, 34.47, 18.19), (-15.08, 33.92, 18.19), (-15.33, 33.38, 18.19), (-15.93, 33.16, 18.19), (-16.53, 33.38, 18.19), (-16.78, 33.92, 18.19), (-16.53, 34.47, 18.19), (-16.72, 34.35, 18.6), (-16.72, 34.75, 18.53), (-16.72, 35.01, 18.44), (-16.72, 35.1, 18.33), (-16.72, 35.01, 18.23), (-16.72, 34.75, 18.13), (-16.72, 34.35, 18.07), (-16.72, 33.88, 18.04), (-16.72, 33.88, 18.62), (-16.72, 33.42, 18.6), (-16.72, 33.02, 18.53), (-16.72, 32.76, 18.44), (-16.72, 32.67, 18.33), (-16.72, 32.76, 18.23), (-16.72, 33.02, 18.13), (-16.72, 33.42, 18.07), (-16.92, 33.45, 18.6), (-17.09, 33.09, 18.53), (-17.2, 32.85, 18.44), (-17.24, 32.77, 18.33), (-17.2, 32.85, 18.23), (-17.09, 33.09, 18.13), (-16.92, 33.45, 18.07), (-17.09, 33.56, 18.6), (-17.4, 33.28, 18.53), (-17.6, 33.09, 18.44), (-17.67, 33.03, 18.33), (-17.6, 33.09, 18.23), (-17.4, 33.28, 18.13), (-17.09, 33.56, 18.07), (-17.2, 33.71, 18.6), (-17.6, 33.56, 18.53), (-17.87, 33.46, 18.44), (-17.96, 33.42, 18.33), (-17.87, 33.46, 18.23), (-17.6, 33.56, 18.13), (-17.2, 33.71, 18.07), (-17.24, 33.88, 18.6), (-17.68, 33.88, 18.53), (-17.97, 33.88, 18.44), (-18.06, 33.88, 18.33), (-17.97, 33.88, 18.23), (-17.68, 33.88, 18.13), (-17.24, 33.88, 18.07), (-17.2, 34.06, 18.6), (-17.6, 34.21, 18.53), (-17.87, 34.31, 18.44), (-17.96, 34.35, 18.33), (-17.87, 34.31, 18.23), (-17.6, 34.21, 18.13), (-17.2, 34.06, 18.07), (-17.09, 34.21, 18.6), (-17.4, 34.49, 18.53), (-17.6, 34.68, 18.44), (-17.67, 34.74, 18.33), (-17.6, 34.68, 18.23), (-17.4, 34.49, 18.13), (-17.09, 34.21, 18.07), (-16.92, 34.32, 18.6), (-17.09, 34.68, 18.53), (-17.2, 34.92, 18.44), (-17.24, 35.0, 18.33), (-17.2, 34.92, 18.23), (-17.09, 34.68, 18.13), (-16.92, 34.32, 18.07), (-15.11, 33.42, 18.6), (-15.11, 33.02, 18.53), (-15.11, 32.76, 18.44), (-15.11, 32.67, 18.33), (-15.11, 32.76, 18.23), (-15.11, 33.02, 18.13), (-15.11, 33.42, 18.07), (-15.11, 33.88, 18.04), (-15.11, 33.88, 18.62), (-15.11, 34.35, 18.6), (-15.11, 34.75, 18.53), (-15.11, 35.01, 18.44), (-15.11, 35.1, 18.33), (-15.11, 35.01, 18.23), (-15.11, 34.75, 18.13), (-15.11, 34.35, 18.07), (-14.91, 34.32, 18.6), (-14.74, 34.68, 18.53), (-14.63, 34.92, 18.44), (-14.59, 35.0, 18.33), (-14.63, 34.92, 18.23), (-14.74, 34.68, 18.13), (-14.91, 34.32, 18.07), (-14.74, 34.21, 18.6), (-14.43, 34.49, 18.53), (-14.23, 34.68, 18.44), (-14.16, 34.74, 18.33), (-14.23, 34.68, 18.23), (-14.43, 34.49, 18.13), (-14.74, 34.21, 18.07), (-14.63, 34.06, 18.6), (-14.23, 34.21, 18.53), (-13.96, 34.31, 18.44), (-13.87, 34.35, 18.33), (-13.96, 34.31, 18.23), (-14.23, 34.21, 18.13), (-14.63, 34.06, 18.07), (-14.59, 33.88, 18.6), (-14.15, 33.88, 18.53), (-13.86, 33.88, 18.44), (-13.76, 33.88, 18.33), (-13.86, 33.88, 18.23), (-14.15, 33.88, 18.13), (-14.59, 33.88, 18.07), (-14.63, 33.71, 18.6), (-14.23, 33.56, 18.53), (-13.96, 33.46, 18.44), (-13.87, 33.42, 18.33), (-13.96, 33.46, 18.23), (-14.23, 33.56, 18.13), (-14.63, 33.71, 18.07), (-14.74, 33.56, 18.6), (-14.43, 33.28, 18.53), (-14.23, 33.09, 18.44), (-14.16, 33.03, 18.33), (-14.23, 33.09, 18.23), (-14.43, 33.28, 18.13), (-14.74, 33.56, 18.07), (-14.91, 33.45, 18.6), (-14.74, 33.09, 18.53), (-14.63, 32.85, 18.44), (-14.59, 32.77, 18.33), (-14.63, 32.85, 18.23), (-14.74, 33.09, 18.13), (-14.91, 33.45, 18.07), (-15.93, 31.03, 21.38), (-15.93, 33.19, 20.75), (-15.93, 34.2, 19.97), (-15.93, 33.9, 19.16), (-15.93, 32.35, 18.43), (-12.27, 30.62, 21.25), (-12.55, 32.81, 20.63), (-13.34, 33.91, 19.88), (-14.53, 33.75, 19.11), (-9.17, 29.44, 20.9), (-9.686, 31.73, 20.3), (-11.15, 33.08, 19.63), (-13.34, 33.3, 18.98), (-7.101, 27.68, 20.37), (-7.773, 30.1, 19.82), (-9.687, 31.84, 19.26), (-12.55, 32.63, 18.77), (-6.371, 25.61, 19.75), (-7.1, 28.19, 19.24), (-9.17, 30.37, 18.82), (-12.27, 31.83, 18.53), (-7.096, 23.54, 19.13), (-7.769, 26.27, 18.67), (-9.683, 28.91, 18.38), (-12.55, 31.04, 18.29), (-9.168, 21.78, 18.59), (-9.683, 24.65, 18.18), (-11.15, 27.66, 18.0), (-13.34, 30.37, 18.09), (-12.27, 20.6, 18.24), (-12.55, 23.56, 17.85), (-13.34, 26.83, 17.75), (-14.53, 29.92, 17.95), (-15.93, 20.19, 18.11), (-15.93, 23.18, 17.73), (-15.93, 26.54, 17.66), (-15.93, 29.76, 17.91), (-19.59, 20.6, 18.24), (-19.31, 23.56, 17.85), (-18.52, 26.83, 17.75), (-17.33, 29.92, 17.95), (-22.69, 21.78, 18.59), (-22.18, 24.65, 18.18), (-20.71, 27.66, 18.0), (-18.52, 30.37, 18.09), (-24.77, 23.54, 19.13), (-24.09, 26.27, 18.67), (-22.18, 28.91, 18.38), (-19.31, 31.04, 18.29), (-25.49, 25.61, 19.75), (-24.76, 28.19, 19.24), (-22.69, 30.37, 18.82), (-19.59, 31.83, 18.53), (-24.76, 27.68, 20.37), (-24.09, 30.1, 19.82), (-22.18, 31.84, 19.26), (-19.31, 32.63, 18.77), (-22.69, 29.44, 20.9), (-22.18, 31.73, 20.3), (-20.71, 33.08, 19.63), (-18.52, 33.3, 18.98), (-19.59, 30.62, 21.25), (-19.31, 32.81, 20.63), (-18.52, 33.91, 19.88), (-17.33, 33.75, 19.11), (-15.93, 32.69, 18.63), (-15.93, 25.84, 19.74), (-15.33, 32.56, 18.59), (-15.5, 25.75, 19.71), (-15.09, 32.25, 18.49), (-15.32, 25.53, 19.64), (-15.33, 31.94, 18.39), (-15.5, 25.3, 19.57), (-15.93, 31.81, 18.34), (-15.93, 25.21, 19.53), (-16.53, 31.94, 18.39), (-16.37, 25.3, 19.57), (-16.78, 32.25, 18.49), (-16.54, 25.53, 19.64), (-16.53, 32.56, 18.59), (-16.37, 25.75, 19.71), (-15.93, 23.95, 20.05), (-15.52, 23.86, 20.02), (-15.35, 23.65, 19.95), (-15.52, 23.43, 19.89), (-15.93, 23.34, 19.86), (-16.34, 23.43, 19.89), (-16.51, 23.65, 19.95), (-16.35, 23.86, 20.02), (-15.93, 23.4, 20.07), (-15.72, 23.35, 20.05), (-15.63, 23.24, 20.02), (-15.72, 23.14, 19.99), (-15.93, 23.09, 19.97), (-16.14, 23.14, 19.99), (-16.23, 23.24, 20.02), (-16.15, 23.35, 20.05), (-15.64, 34.12, 18.47), (-15.04, 33.99, 18.42), (-14.79, 33.67, 18.31), (-15.04, 33.36, 18.22), (-15.64, 33.23, 18.18), (-16.24, 33.36, 18.22), (-16.49, 33.67, 18.32), (-16.24, 33.99, 18.42), (-28.6, -2.76, 1.684), (-28.6, -2.76, 3.672), (-28.6, 5.437, 1.684), (-28.6, 5.437, 3.672), (-25.2, -2.76, 1.684), (-25.2, -2.76, 3.672), (-25.2, 5.437, 1.684), (-25.2, 5.437, 3.672), (-28.6, 1.339, 1.685), (-28.6, 1.339, 3.671), (-25.2, 1.339, 1.685), (-25.2, 1.339, 3.671), (-28.59, -2.327, 1.783), (-28.59, -2.327, 3.574), (-28.59, 5.005, 1.783), (-28.59, 5.005, 3.574), (-28.6, 1.339, 1.779), (-28.6, 1.339, 3.578), (-28.11, -2.33, 1.78), (-28.11, -2.33, 3.576), (-28.11, 5.008, 1.78), (-28.11, 5.008, 3.576), (-28.11, 1.339, 1.779), (-28.11, 1.339, 3.578), (7.114, -12.92, -0.9047), (7.114, -21.13, -0.9047), (-1.968, -21.13, -0.9047), (-1.968, -12.92, -0.9047), (-28.76, -12.22, 0.1475), (-1.967, -12.93, 8.845), (-28.76, -21.56, 0.1475), (-28.76, -16.89, -0.9769), (7.114, -17.02, -0.9047), (-1.968, -17.02, -0.9047), (-28.76, -12.22, -0.9769), (-25.22, 41.58, 14.86), (2.573, -12.92, -0.9047), (2.573, -21.13, -0.9047), (-1.974, 41.58, 14.86), (-25.22, 14.07, 14.86), (-1.974, 14.07, 14.86), (2.573, -17.02, -0.9047), (7.117, -31.09, 4.261), (2.573, -21.13, 9.39), (2.573, -12.92, 9.39), (-1.968, -31.1, -0.9047), (24.39, -12.92, -0.9047), (7.114, 41.57, -0.9076), (7.114, -31.1, -0.9047), (-1.968, -17.02, 9.39), (-25.23, -21.13, -0.9047), (-25.23, -12.92, -0.9047), (-25.22, -21.13, 4.258), (-25.22, -12.92, 4.258), (-25.23, -17.02, -0.9047), (-25.22, -17.02, 4.258), (-25.22, -21.13, 0.07817), (-25.22, -12.92, 0.07817), (-25.22, -17.02, 0.07817), (24.39, -21.13, -0.9047), (24.38, -12.92, 4.258), (24.38, -21.13, 4.258), (24.39, -17.02, -0.9047), (24.38, -17.02, 4.258), (24.39, -12.92, 0.07817), (24.39, -21.13, 0.07817), (24.39, -17.02, 0.07817), (-1.968, 41.57, -0.9076), (7.114, 41.57, 4.258), (-1.968, 41.57, 4.258), (2.573, 41.57, -0.9076), (2.573, 41.57, 4.258), (7.114, 41.57, 0.08532), (-1.968, 41.57, 0.08532), (24.39, 41.57, -0.9078), (2.573, 41.57, 0.08532), (-25.23, 41.57, -0.9078), (-25.22, 41.57, 4.258), (-25.23, 41.57, 0.08264), (24.39, 41.57, 4.258), (24.39, 41.57, 0.08266), (-1.971, -31.09, 4.261), (2.573, -31.1, -0.9047), (2.573, -31.09, 4.265), (7.117, -31.1, 0.07624), (-1.971, -31.1, 0.07624), (2.573, -31.1, 0.07531), (-25.23, -31.1, -0.9047), (-25.22, -31.09, 4.258), (-25.23, -31.1, 0.07623), (24.39, -31.1, -0.9047), (24.39, -31.09, 4.258), (24.39, -31.1, 0.07623), (-1.962, 14.07, 8.318), (-1.968, -21.13, 9.39), (7.114, -21.13, 9.39), (7.114, -12.92, 9.39), (-1.961, 14.07, 9.393), (7.114, -17.02, 9.39), (7.114, -31.1, 8.314), (-25.23, -21.13, 8.314), (-25.22, 14.07, 8.316), (-25.23, -17.02, 8.314), (24.39, -12.92, 8.314), (24.39, -21.13, 8.314), (24.39, -17.02, 8.314), (7.114, 41.58, 8.314), (-1.968, 41.57, 8.318), (2.523, 41.58, 8.314), (-25.22, 41.57, 8.324), (24.39, 41.58, 8.314), (-1.968, -31.1, 8.314), (2.573, -31.1, 8.314), (-25.23, -31.1, 8.314), (24.39, -31.1, 8.314), (-28.76, -21.56, -0.9769), (8.063, -35.79, -0.9769), (27.73, -12.22, -0.9769), (-2.279, -35.79, -0.9769), (6.27, -27.74, 8.835), (-20.29, -21.13, 8.835), (-20.29, 14.07, 8.835), (-20.29, -17.02, 8.835), (20.46, -12.92, 8.835), (20.46, -21.13, 8.835), (20.46, -17.02, 8.835), (7.114, 37.44, 8.835), (-1.961, 37.44, 8.838), (2.573, 37.44, 8.835), (20.46, 37.44, 8.835), (-1.187, -27.74, 8.835), (2.542, -27.74, 8.835), (-20.29, -27.74, 8.835), (20.46, -27.74, 8.835), (2.573, -17.02, 9.39), (6.27, -25.67, 9.39), (-14.62, -21.13, 9.39), (-14.62, 14.06, 9.394), (-14.62, -17.02, 9.39), (15.94, -12.92, 9.39), (15.94, -21.13, 9.39), (15.94, -17.02, 9.39), (7.114, 30.14, 9.39), (-1.961, 30.14, 9.393), (2.573, 30.14, 9.39), (15.94, 30.14, 9.39), (-1.187, -25.67, 9.39), (2.542, -25.67, 9.39), (-14.62, -25.67, 9.39), (15.94, -25.67, 9.39), (-28.76, -16.89, 0.1475), (27.73, -21.56, -0.9769), (27.73, -16.89, -0.9769), (27.73, -12.22, 0.1475), (27.73, -21.56, 0.1475), (27.73, -16.89, 0.1475), (27.73, 40.98, -0.9781), (-28.76, 40.98, -0.9781), (-28.76, 40.98, 0.1487), (27.73, 40.98, 0.1487), (2.892, -35.79, -0.9769), (8.063, -35.79, 0.1476), (-2.279, -35.79, 0.1476), (2.892, -35.79, 0.1476), (-28.76, -35.79, -0.9782), (-28.76, -35.79, 0.1489), (27.74, -35.79, -0.9782), (27.74, -35.79, 0.1489), (24.39, -31.1, 7.648), (7.114, -31.09, 7.646), (-25.23, -31.1, 7.648), (-1.968, -31.09, 7.646), (2.573, -31.09, 7.646), (24.39, 41.58, 7.648), (7.114, 41.57, 7.646), (24.39, -12.92, 7.646), (2.531, 41.57, 7.646), (-1.965, 41.57, 7.642), (-25.22, -17.02, 7.646), (-25.22, -21.13, 7.646), (-25.22, 41.57, 7.639), (-25.22, 14.29, 7.641), (24.39, -21.13, 7.646), (24.39, -17.02, 7.646), (-28.41, -21.13, 7.898), (-28.41, 14.06, 7.899), (-28.41, -17.02, 7.898), (-28.41, -31.1, 7.898), (-29.48, -31.1, 7.64), (-29.48, -17.02, 7.64), (-29.48, -21.13, 7.64), (-29.48, 14.28, 7.641), (7.114, -32.76, 8.069), (-1.968, -32.76, 8.069), (2.573, -32.76, 8.069), (-25.23, -32.76, 8.069), (24.39, -32.76, 8.069), (24.39, -34.34, 7.64), (7.114, -34.34, 7.641), (-25.23, -34.34, 7.64), (-1.968, -34.34, 7.641), (2.573, -34.34, 7.641), (-28.41, -32.76, 7.653), (-29.48, -34.34, 7.64), (25.43, -12.92, 8.089), (25.43, -21.13, 8.089), (25.43, -17.02, 8.089), (25.43, 41.58, 8.089), (25.43, -31.1, 8.089), (27.3, -31.1, 7.64), (27.3, 41.58, 7.64), (27.3, -12.92, 7.64), (27.3, -21.13, 7.64), (27.3, -17.02, 7.64), (26.12, -32.76, 7.843), (27.3, -34.34, 7.64), (7.114, 42.58, 8.019), (-1.961, 42.58, 8.022), (2.523, 42.58, 8.019), (24.39, 42.58, 8.019), (24.39, 44.24, 7.64), (7.114, 44.24, 7.64), (2.531, 44.24, 7.64), (-1.962, 44.25, 7.64), (25.43, 42.58, 7.794), (27.3, 44.25, 7.64), (7.12, -29.48, 4.263), (-1.974, -29.48, 4.263), (2.573, -29.48, 4.265), (7.12, -29.48, 0.07954), (-1.974, -29.48, 0.07954), (2.573, -29.48, 0.07824)], [], [(29, 182, 159, 3), (29, 3, 7, 30), (30, 7, 5, 31), (31, 5, 1, 28), (2, 6, 4, 0), (150, 148, 11, 10), (11, 9, 8, 10), (151, 149, 8, 9), (149, 150, 10, 8), (148, 151, 9, 11), (4, 15, 12, 0), (6, 14, 15, 4), (2, 13, 14, 6), (0, 12, 13, 2), (15, 19, 16, 12), (14, 18, 19, 15), (13, 17, 18, 14), (19, 23, 20, 16), (18, 22, 23, 19), (17, 21, 22, 18), (16, 20, 21, 17), (23, 27, 24, 20), (22, 26, 27, 23), (21, 25, 26, 22), (24, 179, 175, 20), (27, 31, 28, 24), (26, 30, 31, 27), (25, 29, 30, 26), (24, 28, 29, 25), (7, 3, 35, 32), (1, 5, 33, 34), (3, 1, 34, 35), (5, 7, 32, 33), (32, 35, 39, 36), (34, 33, 38, 37), (37, 190, 185, 34), (33, 32, 36, 38), (52, 55, 43, 40), (53, 54, 42, 41), (55, 53, 41, 43), (54, 52, 40, 42), (40, 43, 47, 44), (41, 42, 46, 45), (47, 196, 198, 45), (42, 40, 44, 46), (38, 36, 50, 48), (39, 37, 51, 49), (37, 38, 48, 51), (36, 39, 49, 50), (48, 50, 52, 54), (53, 206, 200, 51), (51, 48, 54, 53), (50, 49, 55, 52), (44, 47, 59, 56), (45, 46, 58, 57), (47, 45, 57, 59), (46, 44, 56, 58), (56, 59, 63, 60), (57, 58, 62, 61), (61, 214, 210, 57), (58, 56, 60, 62), (60, 63, 67, 64), (61, 62, 66, 65), (63, 61, 65, 67), (62, 60, 64, 66), (64, 67, 71, 68), (65, 66, 70, 69), (69, 222, 218, 65), (66, 64, 68, 70), (68, 71, 75, 72), (69, 70, 74, 73), (71, 69, 73, 75), (70, 68, 72, 74), (72, 75, 79, 76), (73, 74, 78, 77), (77, 230, 226, 73), (74, 72, 76, 78), (76, 79, 83, 80), (77, 78, 82, 81), (79, 77, 81, 83), (78, 76, 80, 82), (80, 83, 87, 84), (81, 82, 86, 85), (85, 238, 234, 81), (82, 80, 84, 86), (84, 87, 91, 88), (85, 86, 90, 89), (87, 85, 89, 91), (86, 84, 88, 90), (88, 91, 95, 92), (89, 90, 94, 93), (93, 246, 242, 89), (90, 88, 92, 94), (92, 95, 99, 96), (93, 94, 98, 97), (95, 93, 97, 99), (94, 92, 96, 98), (96, 99, 103, 100), (97, 98, 102, 101), (101, 254, 250, 97), (98, 96, 100, 102), (100, 103, 107, 104), (101, 102, 106, 105), (103, 101, 105, 107), (102, 100, 104, 106), (104, 107, 111, 108), (105, 106, 110, 109), (109, 262, 258, 105), (106, 104, 108, 110), (108, 111, 115, 112), (109, 110, 114, 113), (111, 109, 113, 115), (110, 108, 112, 114), (112, 115, 119, 116), (113, 114, 118, 117), (117, 270, 266, 113), (114, 112, 116, 118), (116, 119, 123, 120), (117, 118, 122, 121), (119, 117, 121, 123), (118, 116, 120, 122), (120, 123, 127, 124), (121, 122, 126, 125), (125, 278, 274, 121), (122, 120, 124, 126), (124, 127, 131, 128), (125, 126, 130, 129), (127, 125, 129, 131), (126, 124, 128, 130), (128, 131, 135, 132), (129, 130, 134, 133), (130, 128, 132, 134), (132, 135, 139, 136), (133, 134, 138, 137), (135, 133, 137, 139), (134, 132, 136, 138), (136, 139, 143, 140), (137, 138, 142, 141), (141, 294, 290, 137), (138, 136, 140, 142), (140, 143, 147, 144), (141, 142, 146, 145), (143, 141, 145, 147), (142, 140, 144, 146), (144, 147, 151, 148), (145, 146, 150, 149), (149, 302, 298, 145), (146, 144, 148, 150), (180, 153, 155, 181), (181, 155, 159, 182), (28, 183, 182, 29), (183, 157, 153, 180), (154, 158, 156, 152), (302, 300, 163, 162), (163, 161, 160, 162), (303, 301, 160, 161), (301, 302, 162, 160), (300, 303, 161, 163), (156, 167, 164, 152), (158, 166, 167, 156), (154, 165, 166, 158), (152, 164, 165, 154), (167, 171, 168, 164), (165, 169, 170, 166), (164, 168, 169, 165), (171, 175, 172, 168), (170, 174, 175, 171), (169, 173, 174, 170), (168, 172, 173, 169), (175, 179, 176, 172), (25, 178, 179, 24), (173, 177, 178, 174), (172, 176, 177, 173), (179, 183, 180, 176), (178, 182, 183, 179), (177, 181, 182, 178), (176, 180, 181, 177), (159, 155, 187, 184), (153, 157, 185, 186), (155, 153, 186, 187), (157, 159, 184, 185), (184, 187, 191, 188), (186, 185, 190, 189), (187, 186, 189, 191), (39, 188, 190, 37), (204, 207, 195, 192), (205, 206, 194, 193), (207, 205, 193, 195), (206, 204, 192, 194), (192, 195, 199, 196), (193, 194, 198, 197), (195, 193, 197, 199), (45, 198, 194, 41), (190, 188, 202, 200), (191, 189, 203, 201), (189, 190, 200, 203), (188, 191, 201, 202), (55, 204, 206, 53), (201, 203, 205, 207), (203, 200, 206, 205), (202, 201, 207, 204), (196, 199, 211, 208), (197, 198, 210, 209), (199, 197, 209, 211), (198, 196, 208, 210), (208, 211, 215, 212), (209, 210, 214, 213), (211, 209, 213, 215), (63, 212, 214, 61), (212, 215, 219, 216), (213, 214, 218, 217), (215, 213, 217, 219), (214, 212, 216, 218), (216, 219, 223, 220), (217, 218, 222, 221), (219, 217, 221, 223), (71, 220, 222, 69), (220, 223, 227, 224), (221, 222, 226, 225), (223, 221, 225, 227), (222, 220, 224, 226), (224, 227, 231, 228), (225, 226, 230, 229), (227, 225, 229, 231), (79, 228, 230, 77), (228, 231, 235, 232), (229, 230, 234, 233), (231, 229, 233, 235), (230, 228, 232, 234), (232, 235, 239, 236), (233, 234, 238, 237), (235, 233, 237, 239), (87, 236, 238, 85), (236, 239, 243, 240), (237, 238, 242, 241), (239, 237, 241, 243), (238, 236, 240, 242), (240, 243, 247, 244), (241, 242, 246, 245), (243, 241, 245, 247), (95, 244, 246, 93), (244, 247, 251, 248), (245, 246, 250, 249), (247, 245, 249, 251), (246, 244, 248, 250), (248, 251, 255, 252), (249, 250, 254, 253), (251, 249, 253, 255), (103, 252, 254, 101), (252, 255, 259, 256), (253, 254, 258, 257), (255, 253, 257, 259), (254, 252, 256, 258), (256, 259, 263, 260), (257, 258, 262, 261), (259, 257, 261, 263), (111, 260, 262, 109), (260, 263, 267, 264), (261, 262, 266, 265), (263, 261, 265, 267), (262, 260, 264, 266), (264, 267, 271, 268), (265, 266, 270, 269), (267, 265, 269, 271), (119, 268, 270, 117), (268, 271, 275, 272), (269, 270, 274, 273), (271, 269, 273, 275), (270, 268, 272, 274), (272, 275, 279, 276), (273, 274, 278, 277), (275, 273, 277, 279), (127, 276, 278, 125), (276, 279, 283, 280), (277, 278, 282, 281), (279, 277, 281, 283), (278, 276, 280, 282), (280, 283, 287, 284), (281, 282, 286, 285), (283, 281, 285, 287), (284, 287, 291, 288), (285, 286, 290, 289), (287, 285, 289, 291), (286, 284, 288, 290), (288, 291, 295, 292), (289, 290, 294, 293), (291, 289, 293, 295), (143, 292, 294, 141), (292, 295, 299, 296), (293, 294, 298, 297), (295, 293, 297, 299), (294, 292, 296, 298), (296, 299, 303, 300), (297, 298, 302, 301), (299, 297, 301, 303), (151, 300, 302, 149), (17, 170, 171, 16), (16, 171, 167, 12), (12, 167, 166, 13), (13, 166, 170, 17), (20, 175, 174, 21), (21, 174, 178, 25), (3, 159, 157, 1), (1, 157, 183, 28), (34, 185, 184, 35), (35, 184, 188, 39), (51, 200, 202, 49), (49, 202, 204, 55), (41, 194, 192, 43), (43, 192, 196, 47), (57, 210, 208, 59), (59, 208, 212, 63), (65, 218, 216, 67), (67, 216, 220, 71), (73, 226, 224, 75), (75, 224, 228, 79), (81, 234, 232, 83), (83, 232, 236, 87), (89, 242, 240, 91), (91, 240, 244, 95), (97, 250, 248, 99), (99, 248, 252, 103), (105, 258, 256, 107), (107, 256, 260, 111), (113, 266, 264, 115), (115, 264, 268, 119), (121, 274, 272, 123), (123, 272, 276, 127), (135, 284, 286, 133), (133, 286, 282, 129), (129, 282, 280, 131), (131, 280, 284, 135), (137, 290, 288, 139), (139, 288, 292, 143), (145, 298, 296, 147), (147, 296, 300, 151), (304, 305, 307, 306), (307, 311, 315, 313), (310, 311, 309, 308), (308, 309, 305, 304), (306, 310, 308, 304), (311, 307, 305, 309), (313, 315, 321, 320), (306, 307, 313, 312), (311, 310, 314, 315), (310, 306, 312, 314), (316, 317, 319, 318), (312, 313, 317, 316), (315, 314, 318, 319), (314, 312, 316, 318), (321, 323, 327, 325), (317, 313, 320, 322), (315, 319, 323, 321), (319, 317, 322, 323), (325, 327, 333, 332), (320, 321, 325, 324), (322, 320, 324, 326), (323, 322, 326, 327), (328, 329, 331, 330), (324, 325, 329, 328), (326, 324, 328, 330), (327, 326, 330, 331), (332, 333, 335, 334), (329, 325, 332, 334), (327, 331, 335, 333), (331, 329, 334, 335), (336, 337, 339, 338), (338, 339, 343, 342), (342, 343, 341, 340), (340, 341, 337, 336), (338, 342, 340, 336), (343, 339, 337, 341), (344, 345, 347, 346), (346, 347, 351, 350), (350, 351, 349, 348), (348, 349, 345, 344), (346, 350, 348, 344), (351, 347, 345, 349), (352, 353, 355, 354), (354, 355, 357, 356), (356, 357, 359, 358), (358, 359, 361, 360), (360, 361, 363, 362), (362, 363, 365, 364), (365, 363, 373, 374), (364, 365, 367, 366), (366, 367, 353, 352), (369, 368, 375, 374, 373, 372, 371, 370), (361, 359, 371, 372), (367, 365, 374, 375), (357, 355, 369, 370), (363, 361, 372, 373), (353, 367, 375, 368), (355, 353, 368, 369), (359, 357, 370, 371), (378, 452, 453, 379), (391, 390, 397, 398), (389, 388, 395, 396), (387, 386, 393, 394), (385, 384, 392), (383, 391, 398), (390, 389, 396, 397), (388, 387, 394, 395), (386, 385, 392, 393), (392, 384, 399), (383, 398, 405), (397, 396, 403, 404), (395, 394, 401, 402), (393, 392, 399, 400), (398, 397, 404, 405), (396, 395, 402, 403), (394, 393, 400, 401), (404, 403, 410, 411), (402, 401, 408, 409), (400, 399, 406, 407), (405, 404, 411, 412), (403, 402, 409, 410), (401, 400, 407, 408), (399, 384, 406), (383, 405, 412), (412, 411, 418, 419), (410, 409, 416, 417), (408, 407, 414, 415), (406, 384, 413), (383, 412, 419), (411, 410, 417, 418), (409, 408, 415, 416), (407, 406, 413, 414), (417, 416, 423, 424), (415, 414, 421, 422), (413, 384, 420), (383, 419, 426), (418, 417, 424, 425), (416, 415, 422, 423), (414, 413, 420, 421), (419, 418, 425, 426), (383, 426, 433), (425, 424, 431, 432), (423, 422, 429, 430), (421, 420, 427, 428), (426, 425, 432, 433), (424, 423, 430, 431), (422, 421, 428, 429), (420, 384, 427), (430, 429, 436, 437), (428, 427, 434, 435), (433, 432, 439, 440), (431, 430, 437, 438), (429, 428, 435, 436), (427, 384, 434), (383, 433, 440), (432, 431, 438, 439), (440, 439, 381, 382), (438, 437, 379, 380), (436, 435, 377, 378), (434, 384, 376), (383, 440, 382), (439, 438, 380, 381), (437, 436, 378, 379), (435, 434, 376, 377), (377, 451, 452, 378), (456, 455, 462, 463), (454, 453, 460, 461), (452, 451, 458, 459), (450, 449, 457), (448, 456, 463), (455, 454, 461, 462), (453, 452, 459, 460), (451, 450, 457, 458), (457, 449, 464), (448, 463, 470), (462, 461, 468, 469), (460, 459, 466, 467), (458, 457, 464, 465), (463, 462, 469, 470), (461, 460, 467, 468), (459, 458, 465, 466), (469, 468, 475, 476), (467, 466, 473, 474), (465, 464, 471, 472), (470, 469, 476, 477), (468, 467, 474, 475), (466, 465, 472, 473), (464, 449, 471), (448, 470, 477), (477, 476, 483, 484), (475, 474, 481, 482), (473, 472, 479, 480), (471, 449, 478), (448, 477, 484), (476, 475, 482, 483), (474, 473, 480, 481), (472, 471, 478, 479), (482, 481, 488, 489), (480, 479, 486, 487), (478, 449, 485), (448, 484, 491), (483, 482, 489, 490), (481, 480, 487, 488), (479, 478, 485, 486), (484, 483, 490, 491), (448, 491, 498), (490, 489, 496, 497), (488, 487, 494, 495), (486, 485, 492, 493), (491, 490, 497, 498), (489, 488, 495, 496), (487, 486, 493, 494), (485, 449, 492), (495, 494, 501, 502), (493, 492, 499, 500), (498, 497, 504, 505), (496, 495, 502, 503), (494, 493, 500, 501), (492, 449, 499), (448, 498, 505), (497, 496, 503, 504), (505, 504, 446, 447), (503, 502, 444, 445), (501, 500, 442, 443), (499, 449, 441), (448, 505, 447), (504, 503, 445, 446), (502, 501, 443, 444), (500, 499, 441, 442), (379, 453, 454, 380), (380, 454, 455, 381), (381, 455, 456, 382), (382, 456, 448, 383), (383, 448, 447, 391), (391, 447, 446, 390), (390, 446, 445, 389), (389, 445, 444, 388), (388, 444, 443, 387), (387, 443, 442, 386), (386, 442, 441, 385), (385, 441, 449, 384), (384, 449, 450, 376), (376, 450, 451, 377), (509, 508, 513, 514), (507, 506, 511, 512), (510, 509, 514), (508, 507, 512, 513), (514, 513, 517, 518), (512, 511, 515, 516), (510, 514, 518), (513, 512, 516, 517), (510, 518, 522), (517, 516, 520, 521), (518, 517, 521, 522), (516, 515, 519, 520), (521, 520, 524, 525), (522, 521, 525, 526), (520, 519, 523, 524), (510, 522, 526), (526, 525, 529, 530), (524, 523, 527, 528), (510, 526, 530), (525, 524, 528, 529), (528, 527, 531, 532), (510, 530, 534), (529, 528, 532, 533), (530, 529, 533, 534), (510, 534, 538), (533, 532, 536, 537), (534, 533, 537, 538), (532, 531, 535, 536), (538, 537, 541, 542), (536, 535, 539, 540), (510, 538, 542), (537, 536, 540, 541), (542, 541, 545, 546), (540, 539, 543, 544), (510, 542, 546), (541, 540, 544, 545), (510, 546, 550), (545, 544, 548, 549), (546, 545, 549, 550), (544, 543, 547, 548), (510, 550, 554), (549, 548, 552, 553), (550, 549, 553, 554), (548, 547, 551, 552), (554, 553, 557, 558), (552, 551, 555, 556), (510, 554, 558), (553, 552, 556, 557), (558, 557, 561, 562), (556, 555, 559, 560), (510, 558, 562), (557, 556, 560, 561), (510, 562, 566), (561, 560, 564, 565), (562, 561, 565, 566), (560, 559, 563, 564), (565, 564, 568, 569), (566, 565, 569, 570), (564, 563, 567, 568), (510, 566, 570), (570, 569, 508, 509), (568, 567, 506, 507), (510, 570, 509), (569, 568, 507, 508), (571, 572, 574, 573), (573, 574, 576, 575), (575, 576, 578, 577), (577, 578, 580, 579), (579, 580, 582, 581), (581, 582, 584, 583), (584, 582, 592, 593), (583, 584, 586, 585), (585, 586, 572, 571), (592, 591, 599, 600), (580, 578, 590, 591), (586, 584, 593, 594), (576, 574, 588, 589), (582, 580, 591, 592), (572, 586, 594, 587), (574, 572, 587, 588), (578, 576, 589, 590), (596, 595, 602, 601, 600, 599, 598, 597), (590, 589, 597, 598), (588, 587, 595, 596), (587, 594, 602, 595), (593, 592, 600, 601), (591, 590, 598, 599), (589, 588, 596, 597), (594, 593, 601, 602), (585, 571, 603, 610), (571, 573, 604, 603), (575, 577, 606, 605), (581, 583, 609, 608), (577, 579, 607, 606), (583, 585, 610, 609), (573, 575, 605, 604), (579, 581, 608, 607), (613, 619, 627, 625), (613, 614, 618, 617), (621, 622, 616, 615), (615, 616, 612, 611), (619, 621, 615, 611), (622, 620, 612, 616), (618, 614, 620, 622), (613, 617, 621, 619), (617, 618, 622, 621), (614, 613, 625, 626), (626, 625, 631, 632), (624, 628, 634, 630), (611, 612, 624, 623), (612, 620, 628, 624), (620, 614, 626, 628), (619, 611, 623, 627), (633, 634, 632, 631), (629, 630, 634, 633), (623, 624, 630, 629), (625, 627, 633, 631), (628, 626, 632, 634), (627, 623, 629, 633), (652, 648, 637, 644), (716, 715, 816, 817), (643, 635, 657, 673), (793, 794, 824, 823), (663, 667, 700, 699), (638, 662, 687, 678), (638, 644, 665, 662), (713, 712, 796, 797), (725, 807, 825, 819), (647, 652, 644, 638), (635, 643, 652, 647), (722, 724, 806, 804), (657, 635, 658, 685), (676, 672, 702, 703), (788, 791, 720, 718), (643, 636, 648, 652), (661, 637, 656, 698), (724, 711, 795, 798), (636, 643, 673, 670), (703, 695, 772, 778), (718, 719, 829, 828), (724, 798, 813, 806), (782, 783, 812, 811), (662, 665, 642, 645), (669, 666, 664, 668), (667, 663, 666, 669), (695, 697, 774, 772), (698, 656, 729, 775), (648, 636, 659, 693), (721, 818, 835, 830), (647, 638, 678, 681), (644, 637, 661, 665), (677, 674, 672, 676), (675, 671, 674, 677), (661, 698, 775, 726), (676, 703, 778, 765), (717, 721, 830, 827), (787, 788, 834, 833), (685, 691, 770, 767), (671, 675, 691, 690), (686, 681, 678, 684), (683, 658, 681, 686), (679, 683, 686, 682), (680, 684, 689, 688), (682, 686, 684, 680), (684, 678, 687, 689), (658, 683, 691, 685), (683, 679, 690, 691), (790, 781, 799, 801), (668, 664, 688, 689), (701, 670, 762, 777), (635, 647, 681, 658), (694, 692, 838, 839), (696, 700, 776, 773), (653, 694, 839, 837), (673, 657, 728, 763), (677, 676, 765, 766), (656, 693, 771, 729), (696, 692, 699, 700), (653, 695, 703, 702), (791, 792, 712, 720), (636, 670, 701, 659), (637, 648, 693, 656), (721, 714, 815, 818), (716, 714, 734, 736), (722, 723, 742, 741), (718, 704, 640, 738), (715, 716, 736, 735), (721, 717, 737, 740), (713, 711, 731, 733), (717, 719, 739, 737), (711, 724, 743, 731), (712, 713, 733, 732), (719, 718, 738, 739), (710, 725, 744, 730), (712, 704, 651, 650), (704, 712, 732, 640), (725, 715, 735, 744), (724, 722, 741, 743), (714, 721, 740, 734), (650, 651, 649, 646), (720, 712, 650, 646), (718, 720, 646, 649), (704, 718, 649, 651), (740, 737, 753, 756), (731, 743, 759, 747), (733, 731, 747, 749), (737, 739, 755, 753), (732, 733, 749, 748), (739, 738, 754, 755), (744, 735, 751, 760), (640, 732, 748, 708), (730, 744, 760, 746), (734, 740, 756, 750), (743, 741, 757, 759), (736, 734, 750, 752), (742, 730, 746, 758), (738, 640, 708, 754), (735, 736, 752, 751), (723, 710, 730, 742), (745, 660, 705, 654), (705, 747, 759, 757), (707, 709, 752, 750), (655, 708, 660, 745), (707, 655, 745, 709), (709, 745, 654, 706), (655, 707, 753, 755), (707, 750, 756, 753), (660, 708, 748, 749), (751, 706, 746, 760), (705, 660, 749, 747), (709, 706, 751, 752), (708, 655, 755, 754), (706, 654, 758, 746), (654, 705, 757, 758), (741, 742, 758, 757), (645, 639, 769, 768), (641, 726, 775, 776), (726, 641, 761, 642), (642, 761, 639, 645), (728, 764, 766, 763), (763, 766, 765, 762), (762, 765, 778, 777), (764, 728, 767, 770), (729, 773, 776, 775), (727, 772, 774, 771), (771, 774, 773, 729), (772, 727, 777, 778), (691, 675, 764, 770), (693, 659, 727, 771), (700, 667, 641, 776), (670, 673, 763, 762), (697, 696, 773, 774), (668, 689, 769, 639), (659, 701, 777, 727), (689, 687, 768, 769), (667, 669, 761, 641), (657, 685, 767, 728), (687, 662, 645, 768), (669, 668, 639, 761), (675, 677, 766, 764), (665, 661, 726, 642), (672, 674, 794, 793), (688, 664, 792, 791), (666, 663, 790, 789), (682, 680, 788, 787), (674, 671, 786, 794), (690, 679, 785, 784), (692, 694, 783, 782), (699, 692, 782, 781), (679, 682, 787, 785), (663, 699, 781, 790), (680, 688, 791, 788), (694, 653, 780, 783), (653, 702, 779, 780), (664, 666, 789, 792), (702, 672, 793, 779), (671, 690, 784, 786), (802, 800, 797, 796), (801, 799, 798, 795), (800, 801, 795, 797), (712, 792, 802, 796), (710, 723, 805, 803), (711, 713, 797, 795), (792, 789, 800, 802), (789, 790, 801, 800), (809, 808, 807, 803), (812, 809, 803, 805), (810, 811, 804, 806), (811, 812, 805, 804), (810, 806, 813, 814), (781, 782, 811, 810), (798, 799, 814, 813), (799, 781, 810, 814), (783, 780, 809, 812), (725, 710, 803, 807), (723, 722, 804, 805), (780, 779, 808, 809), (822, 821, 818, 815), (820, 823, 816, 819), (820, 819, 825, 826), (824, 822, 815, 817), (823, 824, 817, 816), (779, 793, 823, 820), (794, 786, 822, 824), (808, 779, 820, 826), (714, 716, 817, 815), (807, 808, 826, 825), (786, 784, 821, 822), (715, 725, 819, 816), (832, 833, 829, 827), (831, 832, 827, 830), (831, 830, 835, 836), (833, 834, 828, 829), (785, 787, 833, 832), (788, 718, 828, 834), (821, 784, 831, 836), (784, 785, 832, 831), (818, 821, 836, 835), (719, 717, 827, 829), (842, 839, 838, 841), (840, 837, 839, 842), (696, 697, 842, 841), (695, 653, 837, 840), (697, 695, 840, 842), (692, 696, 841, 838), (872, 846, 1002, 1025), (872, 873, 850, 846), (873, 874, 848, 850), (874, 871, 844, 848), (845, 843, 847, 849), (993, 853, 854, 991), (854, 853, 851, 852), (994, 852, 851, 992), (992, 851, 853, 993), (991, 854, 852, 994), (847, 843, 855, 858), (849, 847, 858, 857), (845, 849, 857, 856), (843, 845, 856, 855), (858, 855, 859, 862), (857, 858, 862, 861), (856, 857, 861, 860), (862, 859, 863, 866), (861, 862, 866, 865), (860, 861, 865, 864), (859, 860, 864, 863), (866, 863, 867, 870), (865, 866, 870, 869), (864, 865, 869, 868), (867, 863, 1018, 1022), (870, 867, 871, 874), (869, 870, 874, 873), (868, 869, 873, 872), (867, 868, 872, 871), (850, 875, 878, 846), (844, 877, 876, 848), (846, 878, 877, 844), (848, 876, 875, 850), (875, 879, 882, 878), (877, 880, 881, 876), (880, 877, 1028, 1033), (876, 881, 879, 875), (895, 883, 886, 898), (896, 884, 885, 897), (898, 886, 884, 896), (897, 885, 883, 895), (883, 887, 890, 886), (884, 888, 889, 885), (890, 888, 1041, 1039), (885, 889, 887, 883), (881, 891, 893, 879), (882, 892, 894, 880), (880, 894, 891, 881), (879, 893, 892, 882), (891, 897, 895, 893), (896, 894, 1043, 1049), (894, 896, 897, 891), (893, 895, 898, 892), (887, 899, 902, 890), (888, 900, 901, 889), (890, 902, 900, 888), (889, 901, 899, 887), (899, 903, 906, 902), (900, 904, 905, 901), (904, 900, 1053, 1057), (901, 905, 903, 899), (903, 907, 910, 906), (904, 908, 909, 905), (906, 910, 908, 904), (905, 909, 907, 903), (907, 911, 914, 910), (908, 912, 913, 909), (912, 908, 1061, 1065), (909, 913, 911, 907), (911, 915, 918, 914), (912, 916, 917, 913), (914, 918, 916, 912), (913, 917, 915, 911), (915, 919, 922, 918), (916, 920, 921, 917), (920, 916, 1069, 1073), (917, 921, 919, 915), (919, 923, 926, 922), (920, 924, 925, 921), (922, 926, 924, 920), (921, 925, 923, 919), (923, 927, 930, 926), (924, 928, 929, 925), (928, 924, 1077, 1081), (925, 929, 927, 923), (927, 931, 934, 930), (928, 932, 933, 929), (930, 934, 932, 928), (929, 933, 931, 927), (931, 935, 938, 934), (932, 936, 937, 933), (936, 932, 1085, 1089), (933, 937, 935, 931), (935, 939, 942, 938), (936, 940, 941, 937), (938, 942, 940, 936), (937, 941, 939, 935), (939, 943, 946, 942), (940, 944, 945, 941), (944, 940, 1093, 1097), (941, 945, 943, 939), (943, 947, 950, 946), (944, 948, 949, 945), (946, 950, 948, 944), (945, 949, 947, 943), (947, 951, 954, 950), (948, 952, 953, 949), (952, 948, 1101, 1105), (949, 953, 951, 947), (951, 955, 958, 954), (952, 956, 957, 953), (954, 958, 956, 952), (953, 957, 955, 951), (955, 959, 962, 958), (956, 960, 961, 957), (960, 956, 1109, 1113), (957, 961, 959, 955), (959, 963, 966, 962), (960, 964, 965, 961), (962, 966, 964, 960), (961, 965, 963, 959), (963, 967, 970, 966), (964, 968, 969, 965), (968, 964, 1117, 1121), (965, 969, 967, 963), (967, 971, 974, 970), (968, 972, 973, 969), (970, 974, 972, 968), (969, 973, 971, 967), (971, 975, 978, 974), (972, 976, 977, 973), (973, 977, 975, 971), (975, 979, 982, 978), (976, 980, 981, 977), (978, 982, 980, 976), (977, 981, 979, 975), (979, 983, 986, 982), (980, 984, 985, 981), (984, 980, 1133, 1137), (981, 985, 983, 979), (983, 987, 990, 986), (984, 988, 989, 985), (986, 990, 988, 984), (985, 989, 987, 983), (987, 991, 994, 990), (988, 992, 993, 989), (992, 988, 1141, 1145), (989, 993, 991, 987), (1023, 1024, 998, 996), (1024, 1025, 1002, 998), (871, 872, 1025, 1026), (1026, 1023, 996, 1000), (997, 995, 999, 1001), (1145, 1005, 1006, 1143), (1006, 1005, 1003, 1004), (1146, 1004, 1003, 1144), (1144, 1003, 1005, 1145), (1143, 1006, 1004, 1146), (999, 995, 1007, 1010), (1001, 999, 1010, 1009), (997, 1001, 1009, 1008), (995, 997, 1008, 1007), (1010, 1007, 1011, 1014), (1008, 1009, 1013, 1012), (1007, 1008, 1012, 1011), (1014, 1011, 1015, 1018), (1013, 1014, 1018, 1017), (1012, 1013, 1017, 1016), (1011, 1012, 1016, 1015), (1018, 1015, 1019, 1022), (868, 867, 1022, 1021), (1016, 1017, 1021, 1020), (1015, 1016, 1020, 1019), (1022, 1019, 1023, 1026), (1021, 1022, 1026, 1025), (1020, 1021, 1025, 1024), (1019, 1020, 1024, 1023), (1002, 1027, 1030, 998), (996, 1029, 1028, 1000), (998, 1030, 1029, 996), (1000, 1028, 1027, 1002), (1027, 1031, 1034, 1030), (1029, 1032, 1033, 1028), (1030, 1034, 1032, 1029), (882, 880, 1033, 1031), (1047, 1035, 1038, 1050), (1048, 1036, 1037, 1049), (1050, 1038, 1036, 1048), (1049, 1037, 1035, 1047), (1035, 1039, 1042, 1038), (1036, 1040, 1041, 1037), (1038, 1042, 1040, 1036), (888, 884, 1037, 1041), (1033, 1043, 1045, 1031), (1034, 1044, 1046, 1032), (1032, 1046, 1043, 1033), (1031, 1045, 1044, 1034), (898, 896, 1049, 1047), (1044, 1050, 1048, 1046), (1046, 1048, 1049, 1043), (1045, 1047, 1050, 1044), (1039, 1051, 1054, 1042), (1040, 1052, 1053, 1041), (1042, 1054, 1052, 1040), (1041, 1053, 1051, 1039), (1051, 1055, 1058, 1054), (1052, 1056, 1057, 1053), (1054, 1058, 1056, 1052), (906, 904, 1057, 1055), (1055, 1059, 1062, 1058), (1056, 1060, 1061, 1057), (1058, 1062, 1060, 1056), (1057, 1061, 1059, 1055), (1059, 1063, 1066, 1062), (1060, 1064, 1065, 1061), (1062, 1066, 1064, 1060), (914, 912, 1065, 1063), (1063, 1067, 1070, 1066), (1064, 1068, 1069, 1065), (1066, 1070, 1068, 1064), (1065, 1069, 1067, 1063), (1067, 1071, 1074, 1070), (1068, 1072, 1073, 1069), (1070, 1074, 1072, 1068), (922, 920, 1073, 1071), (1071, 1075, 1078, 1074), (1072, 1076, 1077, 1073), (1074, 1078, 1076, 1072), (1073, 1077, 1075, 1071), (1075, 1079, 1082, 1078), (1076, 1080, 1081, 1077), (1078, 1082, 1080, 1076), (930, 928, 1081, 1079), (1079, 1083, 1086, 1082), (1080, 1084, 1085, 1081), (1082, 1086, 1084, 1080), (1081, 1085, 1083, 1079), (1083, 1087, 1090, 1086), (1084, 1088, 1089, 1085), (1086, 1090, 1088, 1084), (938, 936, 1089, 1087), (1087, 1091, 1094, 1090), (1088, 1092, 1093, 1089), (1090, 1094, 1092, 1088), (1089, 1093, 1091, 1087), (1091, 1095, 1098, 1094), (1092, 1096, 1097, 1093), (1094, 1098, 1096, 1092), (946, 944, 1097, 1095), (1095, 1099, 1102, 1098), (1096, 1100, 1101, 1097), (1098, 1102, 1100, 1096), (1097, 1101, 1099, 1095), (1099, 1103, 1106, 1102), (1100, 1104, 1105, 1101), (1102, 1106, 1104, 1100), (954, 952, 1105, 1103), (1103, 1107, 1110, 1106), (1104, 1108, 1109, 1105), (1106, 1110, 1108, 1104), (1105, 1109, 1107, 1103), (1107, 1111, 1114, 1110), (1108, 1112, 1113, 1109), (1110, 1114, 1112, 1108), (962, 960, 1113, 1111), (1111, 1115, 1118, 1114), (1112, 1116, 1117, 1113), (1114, 1118, 1116, 1112), (1113, 1117, 1115, 1111), (1115, 1119, 1122, 1118), (1116, 1120, 1121, 1117), (1118, 1122, 1120, 1116), (970, 968, 1121, 1119), (1119, 1123, 1126, 1122), (1120, 1124, 1125, 1121), (1122, 1126, 1124, 1120), (1121, 1125, 1123, 1119), (1123, 1127, 1130, 1126), (1124, 1128, 1129, 1125), (1126, 1130, 1128, 1124), (1127, 1131, 1134, 1130), (1128, 1132, 1133, 1129), (1130, 1134, 1132, 1128), (1129, 1133, 1131, 1127), (1131, 1135, 1138, 1134), (1132, 1136, 1137, 1133), (1134, 1138, 1136, 1132), (986, 984, 1137, 1135), (1135, 1139, 1142, 1138), (1136, 1140, 1141, 1137), (1138, 1142, 1140, 1136), (1137, 1141, 1139, 1135), (1139, 1143, 1146, 1142), (1140, 1144, 1145, 1141), (1142, 1146, 1144, 1140), (994, 992, 1145, 1143), (860, 859, 1014, 1013), (859, 855, 1010, 1014), (855, 856, 1009, 1010), (856, 860, 1013, 1009), (863, 864, 1017, 1018), (864, 868, 1021, 1017), (846, 844, 1000, 1002), (844, 871, 1026, 1000), (877, 878, 1027, 1028), (878, 882, 1031, 1027), (894, 892, 1045, 1043), (892, 898, 1047, 1045), (884, 886, 1035, 1037), (886, 890, 1039, 1035), (900, 902, 1051, 1053), (902, 906, 1055, 1051), (908, 910, 1059, 1061), (910, 914, 1063, 1059), (916, 918, 1067, 1069), (918, 922, 1071, 1067), (924, 926, 1075, 1077), (926, 930, 1079, 1075), (932, 934, 1083, 1085), (934, 938, 1087, 1083), (940, 942, 1091, 1093), (942, 946, 1095, 1091), (948, 950, 1099, 1101), (950, 954, 1103, 1099), (956, 958, 1107, 1109), (958, 962, 1111, 1107), (964, 966, 1115, 1117), (966, 970, 1119, 1115), (978, 976, 1129, 1127), (976, 972, 1125, 1129), (972, 974, 1123, 1125), (974, 978, 1127, 1123), (980, 982, 1131, 1133), (982, 986, 1135, 1131), (988, 990, 1139, 1141), (990, 994, 1143, 1139), (1147, 1149, 1150, 1148), (1150, 1156, 1158, 1154), (1153, 1151, 1152, 1154), (1151, 1147, 1148, 1152), (1149, 1147, 1151, 1153), (1154, 1152, 1148, 1150), (1156, 1163, 1164, 1158), (1149, 1155, 1156, 1150), (1154, 1158, 1157, 1153), (1153, 1157, 1155, 1149), (1159, 1161, 1162, 1160), (1155, 1159, 1160, 1156), (1158, 1162, 1161, 1157), (1157, 1161, 1159, 1155), (1164, 1168, 1170, 1166), (1160, 1165, 1163, 1156), (1158, 1164, 1166, 1162), (1162, 1166, 1165, 1160), (1168, 1175, 1176, 1170), (1163, 1167, 1168, 1164), (1165, 1169, 1167, 1163), (1166, 1170, 1169, 1165), (1171, 1173, 1174, 1172), (1167, 1171, 1172, 1168), (1169, 1173, 1171, 1167), (1170, 1174, 1173, 1169), (1175, 1177, 1178, 1176), (1172, 1177, 1175, 1168), (1170, 1176, 1178, 1174), (1174, 1178, 1177, 1172), (1179, 1181, 1182, 1180), (1181, 1185, 1186, 1182), (1185, 1183, 1184, 1186), (1183, 1179, 1180, 1184), (1181, 1179, 1183, 1185), (1186, 1184, 1180, 1182), (1187, 1189, 1190, 1188), (1189, 1193, 1194, 1190), (1193, 1191, 1192, 1194), (1191, 1187, 1188, 1192), (1189, 1187, 1191, 1193), (1194, 1192, 1188, 1190), (1195, 1197, 1198, 1196), (1197, 1199, 1200, 1198), (1199, 1201, 1202, 1200), (1201, 1203, 1204, 1202), (1203, 1205, 1206, 1204), (1205, 1207, 1208, 1206), (1208, 1217, 1216, 1206), (1207, 1209, 1210, 1208), (1209, 1195, 1196, 1210), (1212, 1213, 1214, 1215, 1216, 1217, 1218, 1211), (1204, 1215, 1214, 1202), (1210, 1218, 1217, 1208), (1200, 1213, 1212, 1198), (1206, 1216, 1215, 1204), (1196, 1211, 1218, 1210), (1198, 1212, 1211, 1196), (1202, 1214, 1213, 1200), (1221, 1222, 1296, 1295), (1234, 1241, 1240, 1233), (1232, 1239, 1238, 1231), (1230, 1237, 1236, 1229), (1228, 1235, 1227), (1226, 1241, 1234), (1233, 1240, 1239, 1232), (1231, 1238, 1237, 1230), (1229, 1236, 1235, 1228), (1235, 1242, 1227), (1226, 1248, 1241), (1240, 1247, 1246, 1239), (1238, 1245, 1244, 1237), (1236, 1243, 1242, 1235), (1241, 1248, 1247, 1240), (1239, 1246, 1245, 1238), (1237, 1244, 1243, 1236), (1247, 1254, 1253, 1246), (1245, 1252, 1251, 1244), (1243, 1250, 1249, 1242), (1248, 1255, 1254, 1247), (1246, 1253, 1252, 1245), (1244, 1251, 1250, 1243), (1242, 1249, 1227), (1226, 1255, 1248), (1255, 1262, 1261, 1254), (1253, 1260, 1259, 1252), (1251, 1258, 1257, 1250), (1249, 1256, 1227), (1226, 1262, 1255), (1254, 1261, 1260, 1253), (1252, 1259, 1258, 1251), (1250, 1257, 1256, 1249), (1260, 1267, 1266, 1259), (1258, 1265, 1264, 1257), (1256, 1263, 1227), (1226, 1269, 1262), (1261, 1268, 1267, 1260), (1259, 1266, 1265, 1258), (1257, 1264, 1263, 1256), (1262, 1269, 1268, 1261), (1226, 1276, 1269), (1268, 1275, 1274, 1267), (1266, 1273, 1272, 1265), (1264, 1271, 1270, 1263), (1269, 1276, 1275, 1268), (1267, 1274, 1273, 1266), (1265, 1272, 1271, 1264), (1263, 1270, 1227), (1273, 1280, 1279, 1272), (1271, 1278, 1277, 1270), (1276, 1283, 1282, 1275), (1274, 1281, 1280, 1273), (1272, 1279, 1278, 1271), (1270, 1277, 1227), (1226, 1283, 1276), (1275, 1282, 1281, 1274), (1283, 1225, 1224, 1282), (1281, 1223, 1222, 1280), (1279, 1221, 1220, 1278), (1277, 1219, 1227), (1226, 1225, 1283), (1282, 1224, 1223, 1281), (1280, 1222, 1221, 1279), (1278, 1220, 1219, 1277), (1220, 1221, 1295, 1294), (1299, 1306, 1305, 1298), (1297, 1304, 1303, 1296), (1295, 1302, 1301, 1294), (1293, 1300, 1292), (1291, 1306, 1299), (1298, 1305, 1304, 1297), (1296, 1303, 1302, 1295), (1294, 1301, 1300, 1293), (1300, 1307, 1292), (1291, 1313, 1306), (1305, 1312, 1311, 1304), (1303, 1310, 1309, 1302), (1301, 1308, 1307, 1300), (1306, 1313, 1312, 1305), (1304, 1311, 1310, 1303), (1302, 1309, 1308, 1301), (1312, 1319, 1318, 1311), (1310, 1317, 1316, 1309), (1308, 1315, 1314, 1307), (1313, 1320, 1319, 1312), (1311, 1318, 1317, 1310), (1309, 1316, 1315, 1308), (1307, 1314, 1292), (1291, 1320, 1313), (1320, 1327, 1326, 1319), (1318, 1325, 1324, 1317), (1316, 1323, 1322, 1315), (1314, 1321, 1292), (1291, 1327, 1320), (1319, 1326, 1325, 1318), (1317, 1324, 1323, 1316), (1315, 1322, 1321, 1314), (1325, 1332, 1331, 1324), (1323, 1330, 1329, 1322), (1321, 1328, 1292), (1291, 1334, 1327), (1326, 1333, 1332, 1325), (1324, 1331, 1330, 1323), (1322, 1329, 1328, 1321), (1327, 1334, 1333, 1326), (1291, 1341, 1334), (1333, 1340, 1339, 1332), (1331, 1338, 1337, 1330), (1329, 1336, 1335, 1328), (1334, 1341, 1340, 1333), (1332, 1339, 1338, 1331), (1330, 1337, 1336, 1329), (1328, 1335, 1292), (1338, 1345, 1344, 1337), (1336, 1343, 1342, 1335), (1341, 1348, 1347, 1340), (1339, 1346, 1345, 1338), (1337, 1344, 1343, 1336), (1335, 1342, 1292), (1291, 1348, 1341), (1340, 1347, 1346, 1339), (1348, 1290, 1289, 1347), (1346, 1288, 1287, 1345), (1344, 1286, 1285, 1343), (1342, 1284, 1292), (1291, 1290, 1348), (1347, 1289, 1288, 1346), (1345, 1287, 1286, 1344), (1343, 1285, 1284, 1342), (1222, 1223, 1297, 1296), (1223, 1224, 1298, 1297), (1224, 1225, 1299, 1298), (1225, 1226, 1291, 1299), (1226, 1234, 1290, 1291), (1234, 1233, 1289, 1290), (1233, 1232, 1288, 1289), (1232, 1231, 1287, 1288), (1231, 1230, 1286, 1287), (1230, 1229, 1285, 1286), (1229, 1228, 1284, 1285), (1228, 1227, 1292, 1284), (1227, 1219, 1293, 1292), (1219, 1220, 1294, 1293), (1352, 1357, 1356, 1351), (1350, 1355, 1354, 1349), (1353, 1357, 1352), (1351, 1356, 1355, 1350), (1357, 1361, 1360, 1356), (1355, 1359, 1358, 1354), (1353, 1361, 1357), (1356, 1360, 1359, 1355), (1353, 1365, 1361), (1360, 1364, 1363, 1359), (1361, 1365, 1364, 1360), (1359, 1363, 1362, 1358), (1364, 1368, 1367, 1363), (1365, 1369, 1368, 1364), (1363, 1367, 1366, 1362), (1353, 1369, 1365), (1369, 1373, 1372, 1368), (1367, 1371, 1370, 1366), (1353, 1373, 1369), (1368, 1372, 1371, 1367), (1371, 1375, 1374, 1370), (1353, 1377, 1373), (1372, 1376, 1375, 1371), (1373, 1377, 1376, 1372), (1353, 1381, 1377), (1376, 1380, 1379, 1375), (1377, 1381, 1380, 1376), (1375, 1379, 1378, 1374), (1381, 1385, 1384, 1380), (1379, 1383, 1382, 1378), (1353, 1385, 1381), (1380, 1384, 1383, 1379), (1385, 1389, 1388, 1384), (1383, 1387, 1386, 1382), (1353, 1389, 1385), (1384, 1388, 1387, 1383), (1353, 1393, 1389), (1388, 1392, 1391, 1387), (1389, 1393, 1392, 1388), (1387, 1391, 1390, 1386), (1353, 1397, 1393), (1392, 1396, 1395, 1391), (1393, 1397, 1396, 1392), (1391, 1395, 1394, 1390), (1397, 1401, 1400, 1396), (1395, 1399, 1398, 1394), (1353, 1401, 1397), (1396, 1400, 1399, 1395), (1401, 1405, 1404, 1400), (1399, 1403, 1402, 1398), (1353, 1405, 1401), (1400, 1404, 1403, 1399), (1353, 1409, 1405), (1404, 1408, 1407, 1403), (1405, 1409, 1408, 1404), (1403, 1407, 1406, 1402), (1408, 1412, 1411, 1407), (1409, 1413, 1412, 1408), (1407, 1411, 1410, 1406), (1353, 1413, 1409), (1413, 1352, 1351, 1412), (1411, 1350, 1349, 1410), (1353, 1352, 1413), (1412, 1351, 1350, 1411), (1414, 1416, 1417, 1415), (1416, 1418, 1419, 1417), (1418, 1420, 1421, 1419), (1420, 1422, 1423, 1421), (1422, 1424, 1425, 1423), (1424, 1426, 1427, 1425), (1427, 1436, 1435, 1425), (1426, 1428, 1429, 1427), (1428, 1414, 1415, 1429), (1435, 1443, 1442, 1434), (1423, 1434, 1433, 1421), (1429, 1437, 1436, 1427), (1419, 1432, 1431, 1417), (1425, 1435, 1434, 1423), (1415, 1430, 1437, 1429), (1417, 1431, 1430, 1415), (1421, 1433, 1432, 1419), (1439, 1440, 1441, 1442, 1443, 1444, 1445, 1438), (1433, 1441, 1440, 1432), (1431, 1439, 1438, 1430), (1430, 1438, 1445, 1437), (1436, 1444, 1443, 1435), (1434, 1442, 1441, 1433), (1432, 1440, 1439, 1431), (1437, 1445, 1444, 1436), (1428, 1453, 1446, 1414), (1414, 1446, 1447, 1416), (1418, 1448, 1449, 1420), (1424, 1451, 1452, 1426), (1420, 1449, 1450, 1422), (1426, 1452, 1453, 1428), (1416, 1447, 1448, 1418), (1422, 1450, 1451, 1424), (1456, 1468, 1470, 1462), (1456, 1460, 1461, 1457), (1464, 1458, 1459, 1465), (1458, 1454, 1455, 1459), (1462, 1454, 1458, 1464), (1465, 1459, 1455, 1463), (1461, 1465, 1463, 1457), (1456, 1462, 1464, 1460), (1460, 1464, 1465, 1461), (1457, 1469, 1468, 1456), (1469, 1475, 1474, 1468), (1467, 1473, 1477, 1471), (1454, 1466, 1467, 1455), (1455, 1467, 1471, 1463), (1463, 1471, 1469, 1457), (1462, 1470, 1466, 1454), (1476, 1474, 1475, 1477), (1472, 1476, 1477, 1473), (1466, 1472, 1473, 1467), (1468, 1474, 1476, 1470), (1471, 1477, 1475, 1469), (1470, 1476, 1472, 1466), (1495, 1487, 1480, 1491), (1559, 1660, 1659, 1558), (1486, 1516, 1500, 1478), (1636, 1666, 1667, 1637), (1506, 1542, 1543, 1510), (1481, 1521, 1530, 1505), (1481, 1505, 1508, 1487), (1556, 1640, 1639, 1555), (1568, 1662, 1668, 1650), (1490, 1481, 1487, 1495), (1478, 1490, 1495, 1486), (1565, 1647, 1649, 1567), (1500, 1528, 1501, 1478), (1519, 1546, 1545, 1515), (1631, 1561, 1563, 1634), (1486, 1495, 1491, 1479), (1504, 1541, 1499, 1480), (1567, 1641, 1638, 1554), (1479, 1513, 1516, 1486), (1546, 1621, 1615, 1538), (1561, 1671, 1672, 1562), (1567, 1649, 1656, 1641), (1625, 1654, 1655, 1626), (1505, 1488, 1485, 1508), (1512, 1511, 1507, 1509), (1510, 1512, 1509, 1506), (1538, 1615, 1617, 1540), (1541, 1618, 1572, 1499), (1491, 1536, 1502, 1479), (1564, 1673, 1678, 1661), (1490, 1524, 1521, 1481), (1487, 1508, 1504, 1480), (1520, 1519, 1515, 1517), (1518, 1520, 1517, 1514), (1504, 1569, 1618, 1541), (1519, 1608, 1621, 1546), (1560, 1670, 1673, 1564), (1630, 1676, 1677, 1631), (1528, 1610, 1613, 1534), (1514, 1533, 1534, 1518), (1529, 1527, 1521, 1524), (1526, 1529, 1524, 1501), (1522, 1525, 1529, 1526), (1523, 1531, 1532, 1527), (1525, 1523, 1527, 1529), (1527, 1532, 1530, 1521), (1501, 1528, 1534, 1526), (1526, 1534, 1533, 1522), (1633, 1644, 1642, 1624), (1511, 1532, 1531, 1507), (1544, 1620, 1605, 1513), (1478, 1501, 1524, 1490), (1537, 1682, 1681, 1535), (1539, 1616, 1619, 1543), (1496, 1680, 1682, 1537), (1516, 1606, 1571, 1500), (1520, 1609, 1608, 1519), (1499, 1572, 1614, 1536), (1539, 1543, 1542, 1535), (1496, 1545, 1546, 1538), (1634, 1563, 1555, 1635), (1479, 1502, 1544, 1513), (1480, 1499, 1536, 1491), (1564, 1661, 1658, 1557), (1559, 1579, 1577, 1557), (1565, 1584, 1585, 1566), (1561, 1581, 1483, 1547), (1558, 1578, 1579, 1559), (1564, 1583, 1580, 1560), (1556, 1576, 1574, 1554), (1560, 1580, 1582, 1562), (1554, 1574, 1586, 1567), (1555, 1575, 1576, 1556), (1562, 1582, 1581, 1561), (1553, 1573, 1587, 1568), (1555, 1493, 1494, 1547), (1547, 1483, 1575, 1555), (1568, 1587, 1578, 1558), (1567, 1586, 1584, 1565), (1557, 1577, 1583, 1564), (1493, 1489, 1492, 1494), (1563, 1489, 1493, 1555), (1561, 1492, 1489, 1563), (1547, 1494, 1492, 1561), (1583, 1599, 1596, 1580), (1574, 1590, 1602, 1586), (1576, 1592, 1590, 1574), (1580, 1596, 1598, 1582), (1575, 1591, 1592, 1576), (1582, 1598, 1597, 1581), (1587, 1603, 1594, 1578), (1483, 1551, 1591, 1575), (1573, 1589, 1603, 1587), (1577, 1593, 1599, 1583), (1586, 1602, 1600, 1584), (1579, 1595, 1593, 1577), (1585, 1601, 1589, 1573), (1581, 1597, 1551, 1483), (1578, 1594, 1595, 1579), (1566, 1585, 1573, 1553), (1588, 1497, 1548, 1503), (1548, 1600, 1602, 1590), (1550, 1593, 1595, 1552), (1498, 1588, 1503, 1551), (1550, 1552, 1588, 1498), (1552, 1549, 1497, 1588), (1498, 1598, 1596, 1550), (1550, 1596, 1599, 1593), (1503, 1592, 1591, 1551), (1594, 1603, 1589, 1549), (1548, 1590, 1592, 1503), (1552, 1595, 1594, 1549), (1551, 1597, 1598, 1498), (1549, 1589, 1601, 1497), (1497, 1601, 1600, 1548), (1584, 1600, 1601, 1585), (1488, 1611, 1612, 1482), (1484, 1619, 1618, 1569), (1569, 1485, 1604, 1484), (1485, 1488, 1482, 1604), (1571, 1606, 1609, 1607), (1606, 1605, 1608, 1609), (1605, 1620, 1621, 1608), (1607, 1613, 1610, 1571), (1572, 1618, 1619, 1616), (1570, 1614, 1617, 1615), (1614, 1572, 1616, 1617), (1615, 1621, 1620, 1570), (1534, 1613, 1607, 1518), (1536, 1614, 1570, 1502), (1543, 1619, 1484, 1510), (1513, 1605, 1606, 1516), (1540, 1617, 1616, 1539), (1511, 1482, 1612, 1532), (1502, 1570, 1620, 1544), (1532, 1612, 1611, 1530), (1510, 1484, 1604, 1512), (1500, 1571, 1610, 1528), (1530, 1611, 1488, 1505), (1512, 1604, 1482, 1511), (1518, 1607, 1609, 1520), (1508, 1485, 1569, 1504), (1515, 1636, 1637, 1517), (1531, 1634, 1635, 1507), (1509, 1632, 1633, 1506), (1525, 1630, 1631, 1523), (1517, 1637, 1629, 1514), (1533, 1627, 1628, 1522), (1535, 1625, 1626, 1537), (1542, 1624, 1625, 1535), (1522, 1628, 1630, 1525), (1506, 1633, 1624, 1542), (1523, 1631, 1634, 1531), (1537, 1626, 1623, 1496), (1496, 1623, 1622, 1545), (1507, 1635, 1632, 1509), (1545, 1622, 1636, 1515), (1514, 1629, 1627, 1533), (1645, 1639, 1640, 1643), (1644, 1638, 1641, 1642), (1643, 1640, 1638, 1644), (1555, 1639, 1645, 1635), (1553, 1646, 1648, 1566), (1554, 1638, 1640, 1556), (1635, 1645, 1643, 1632), (1632, 1643, 1644, 1633), (1652, 1646, 1650, 1651), (1655, 1648, 1646, 1652), (1653, 1649, 1647, 1654), (1654, 1647, 1648, 1655), (1653, 1657, 1656, 1649), (1624, 1653, 1654, 1625), (1641, 1656, 1657, 1642), (1642, 1657, 1653, 1624), (1626, 1655, 1652, 1623), (1568, 1650, 1646, 1553), (1566, 1648, 1647, 1565), (1623, 1652, 1651, 1622), (1665, 1658, 1661, 1664), (1663, 1662, 1659, 1666), (1663, 1669, 1668, 1662), (1667, 1660, 1658, 1665), (1666, 1659, 1660, 1667), (1622, 1663, 1666, 1636), (1637, 1667, 1665, 1629), (1651, 1669, 1663, 1622), (1557, 1658, 1660, 1559), (1650, 1668, 1669, 1651), (1629, 1665, 1664, 1627), (1558, 1659, 1662, 1568), (1675, 1670, 1672, 1676), (1674, 1673, 1670, 1675), (1674, 1679, 1678, 1673), (1676, 1672, 1671, 1677), (1628, 1675, 1676, 1630), (1631, 1677, 1671, 1561), (1664, 1679, 1674, 1627), (1627, 1674, 1675, 1628), (1661, 1678, 1679, 1664), (1562, 1672, 1670, 1560), (1685, 1684, 1681, 1682), (1683, 1685, 1682, 1680), (1539, 1684, 1685, 1540), (1538, 1683, 1680, 1496), (1540, 1685, 1683, 1538), (1535, 1681, 1684, 1539), (352, 354, 1197, 1195), (354, 356, 1199, 1197), (356, 358, 1201, 1199), (358, 360, 1203, 1201), (360, 362, 1205, 1203), (362, 364, 1207, 1205), (364, 366, 1209, 1207), (366, 352, 1195, 1209), (511, 506, 1349, 1354), (515, 511, 1354, 1358), (519, 515, 1358, 1362), (523, 519, 1362, 1366), (527, 523, 1366, 1370), (531, 527, 1370, 1374), (535, 531, 1374, 1378), (539, 535, 1378, 1382), (543, 539, 1382, 1386), (547, 543, 1386, 1390), (551, 547, 1390, 1394), (555, 551, 1394, 1398), (559, 555, 1398, 1402), (563, 559, 1402, 1406), (567, 563, 1406, 1410), (506, 567, 1410, 1349), (603, 604, 1447, 1446), (604, 605, 1448, 1447), (605, 606, 1449, 1448), (606, 607, 1450, 1449), (607, 608, 1451, 1450), (608, 609, 1452, 1451), (609, 610, 1453, 1452), (610, 603, 1446, 1453)])
me_cube_010.materials.append(mat_material)
me_cube_010.use_remesh_preserve_volume = False
me_cube_010.use_remesh_preserve_attributes = False
me_cube_010.use_mirror_vertex_groups = False
me_cube_010.update()

# ---- objects
ob_researchcentre = bpy.data.objects.new('researchcentre', me_cube_010)

# ---- transforms, parenting, visibility, modifiers, constraints
ob_researchcentre.location = (0.0, 0.0, 0.0)
ob_researchcentre.rotation_euler = (1.571, 0.0, 0.0)
ob_researchcentre.scale = (0.05283, 0.05845, 0.2399)
ob_researchcentre.lineart.crease_threshold = 0.0

# ---- collection membership
col_collection_1.objects.link(ob_researchcentre)

# ---- scene / render settings (as saved in the file)
scene.frame_start = 1; scene.frame_end = 250; scene.frame_set(1)
scene.render.engine = 'BLENDER_EEVEE_NEXT'
scene.render.resolution_percentage = 50
scene.render.dither_intensity = 0.0
scene.cycles.use_denoising = False
scene.cycles.samples = 128
scene.cycles.sampling_pattern = 'TABULATED_SOBOL'
scene.cycles.use_adaptive_sampling = False
scene.cycles.use_light_tree = False
scene.cycles.blur_glossy = 0.0
scene.cycles.sample_clamp_indirect = 0.0
scene.view_settings.view_transform = 'Standard'
bpy.context.view_layer.update()

# ---- added for rendering (the .blend has no active camera and no usable light): camera, sun
cam_auto = bpy.data.cameras.new('AutoCamera')
cam_auto.lens = 50.0
cam_auto.sensor_width = 36.0
cam_auto.clip_end = 1000.0
ob_auto_camera = bpy.data.objects.new('AutoCamera', cam_auto)
scene.collection.objects.link(ob_auto_camera)
ob_auto_camera.location = (7.11049, -11.0351, 5.97261)
ob_auto_camera.rotation_euler = (1.09748, -7.21219e-08, 0.694738)
scene.camera = ob_auto_camera
light_auto_sun = bpy.data.lights.new('AutoSun', 'SUN')
light_auto_sun.energy = 3.0
light_auto_sun.angle = 0.0523599
ob_auto_sun = bpy.data.objects.new('AutoSun', light_auto_sun)
scene.collection.objects.link(ob_auto_sun)
ob_auto_sun.rotation_euler = (0.872665, 0.174533, 0.523599)
bpy.context.view_layer.update()
